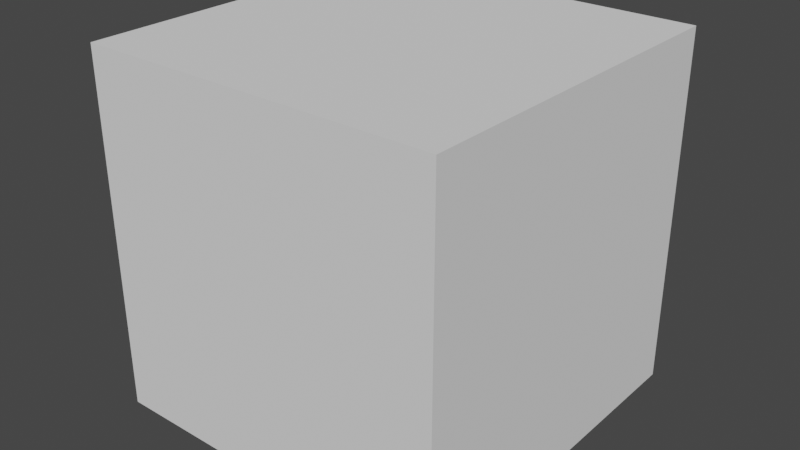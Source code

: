 # Source: poster.blend  (saved by Blender 3.6.11; exported with 4.5.12 LTS)
import bpy
from mathutils import Matrix  # noqa: F401  (used for matrix-valued properties, if any)

bpy.ops.wm.read_factory_settings(use_empty=True)
scene = bpy.context.scene
scene.name = 'Scene'

# ---- collections
col_collection = bpy.data.collections.new('Collection'); scene.collection.children.link(col_collection)

# ---- world
world_world = bpy.data.worlds.new('World'); scene.world = world_world
world_world.use_nodes = True; world_world.node_tree.nodes.clear()
_N = world_world.node_tree.nodes; _L = world_world.node_tree.links
n0 = _N.new('ShaderNodeOutputWorld'); n0.name = 'World Output'; n0.location = (300, 300)
n1 = _N.new('ShaderNodeBackground'); n1.name = 'Background'; n1.location = (10, 300)
n1.inputs[0].default_value = (0.05088, 0.05088, 0.05088, 1.0)
_L.new(n1.outputs[0], n0.inputs[0])
n0.is_active_output = True
world_world.color = (0.05088, 0.05088, 0.05088)
world_world.use_sun_shadow = False
world_world.sun_shadow_jitter_overblur = 0.0

# ---- meshes
me_cube = bpy.data.meshes.new('Cube')
me_cube.from_pydata([(-0.005354, -0.4362, -0.6), (-0.005354, -0.4362, 0.6), (-0.005354, 0.4362, -0.6), (-0.005354, 0.4362, 0.6), (0.005354, -0.4362, -0.6), (0.005354, -0.4362, 0.6), (0.005354, 0.4362, -0.6), (0.005354, 0.4362, 0.6), (-0.005354, -0.4362, -0.5429), (-0.005354, -0.4362, -0.4857), (-0.005354, -0.4362, -0.4286), (-0.005354, -0.4362, -0.3714), (-0.005354, -0.4362, -0.3143), (-0.005354, -0.4362, -0.2571), (-0.005354, -0.4362, -0.2), (-0.005354, -0.4362, -0.1429), (-0.005354, -0.4362, -0.08571), (-0.005354, -0.4362, -0.02857), (-0.005354, -0.4362, 0.02857), (-0.005354, -0.4362, 0.08571), (-0.005354, -0.4362, 0.1429), (-0.005354, -0.4362, 0.2), (-0.005354, -0.4362, 0.2571), (-0.005354, -0.4362, 0.3143), (-0.005354, -0.4362, 0.3714), (-0.005354, -0.4362, 0.4286), (-0.005354, -0.4362, 0.4857), (-0.005354, -0.4362, 0.5429), (-0.005354, 0.4362, 0.5429), (-0.005354, 0.4362, 0.4857), (-0.005354, 0.4362, 0.4286), (-0.005354, 0.4362, 0.3714), (-0.005354, 0.4362, 0.3143), (-0.005354, 0.4362, 0.2571), (-0.005354, 0.4362, 0.2), (-0.005354, 0.4362, 0.1429), (-0.005354, 0.4362, 0.08571), (-0.005354, 0.4362, 0.02857), (-0.005354, 0.4362, -0.02857), (-0.005354, 0.4362, -0.08571), (-0.005354, 0.4362, -0.1429), (-0.005354, 0.4362, -0.2), (-0.005354, 0.4362, -0.2571), (-0.005354, 0.4362, -0.3143), (-0.005354, 0.4362, -0.3714), (-0.005354, 0.4362, -0.4286), (-0.005354, 0.4362, -0.4857), (-0.005354, 0.4362, -0.5429), (0.005354, 0.4362, 0.5429), (0.005354, 0.4362, 0.4857), (0.005354, 0.4362, 0.4286), (0.005354, 0.4362, 0.3714), (0.005354, 0.4362, 0.3143), (0.005354, 0.4362, 0.2571), (0.005354, 0.4362, 0.2), (0.005354, 0.4362, 0.1429), (0.005354, 0.4362, 0.08571), (0.005354, 0.4362, 0.02857), (0.005354, 0.4362, -0.02857), (0.005354, 0.4362, -0.08571), (0.005354, 0.4362, -0.1429), (0.005354, 0.4362, -0.2), (0.005354, 0.4362, -0.2571), (0.005354, 0.4362, -0.3143), (0.005354, 0.4362, -0.3714), (0.005354, 0.4362, -0.4286), (0.005354, 0.4362, -0.4857), (0.005354, 0.4362, -0.5429), (0.005354, -0.4362, 0.5429), (0.005354, -0.4362, 0.4857), (0.005354, -0.4362, 0.4286), (0.005354, -0.4362, 0.3714), (0.005354, -0.4362, 0.3143), (0.005354, -0.4362, 0.2571), (0.005354, -0.4362, 0.2), (0.005354, -0.4362, 0.1429), (0.005354, -0.4362, 0.08571), (0.005354, -0.4362, 0.02857), (0.005354, -0.4362, -0.02857), (0.005354, -0.4362, -0.08571), (0.005354, -0.4362, -0.1429), (0.005354, -0.4362, -0.2), (0.005354, -0.4362, -0.2571), (0.005354, -0.4362, -0.3143), (0.005354, -0.4362, -0.3714), (0.005354, -0.4362, -0.4286), (0.005354, -0.4362, -0.4857), (0.005354, -0.4362, -0.5429), (-0.005354, 0.3569, -0.6), (-0.005354, 0.2776, -0.6), (-0.005354, 0.1983, -0.6), (-0.005354, 0.119, -0.6), (-0.005354, 0.03965, -0.6), (-0.005354, -0.03965, -0.6), (-0.005354, -0.119, -0.6), (-0.005354, -0.1983, -0.6), (-0.005354, -0.2776, -0.6), (-0.005354, -0.3569, -0.6), (-0.005354, -0.3569, 0.6), (-0.005354, -0.2776, 0.6), (-0.005354, -0.1983, 0.6), (-0.005354, -0.119, 0.6), (-0.005354, -0.03965, 0.6), (-0.005354, 0.03965, 0.6), (-0.005354, 0.119, 0.6), (-0.005354, 0.1983, 0.6), (-0.005354, 0.2776, 0.6), (-0.005354, 0.3569, 0.6), (0.005354, -0.3569, -0.6), (0.005354, -0.2776, -0.6), (0.005354, -0.1983, -0.6), (0.005354, -0.119, -0.6), (0.005354, -0.03965, -0.6), (0.005354, 0.03965, -0.6), (0.005354, 0.119, -0.6), (0.005354, 0.1983, -0.6), (0.005354, 0.2776, -0.6), (0.005354, 0.3569, -0.6), (0.005354, 0.3569, 0.6), (0.005354, 0.2776, 0.6), (0.005354, 0.1983, 0.6), (0.005354, 0.119, 0.6), (0.005354, 0.03965, 0.6), (0.005354, -0.03965, 0.6), (0.005354, -0.119, 0.6), (0.005354, -0.1983, 0.6), (0.005354, -0.2776, 0.6), (0.005354, -0.3569, 0.6), (0.005354, 0.3569, -0.5429), (0.005354, 0.2776, -0.5429), (0.005354, 0.1983, -0.5429), (0.005354, 0.119, -0.5429), (0.005354, 0.03965, -0.5429), (0.005354, -0.03965, -0.5429), (0.005354, -0.119, -0.5429), (0.005354, -0.1983, -0.5429), (0.005354, -0.2776, -0.5429), (0.005354, -0.3569, -0.5429), (0.005354, 0.3569, -0.4857), (0.005354, 0.2776, -0.4857), (0.005354, 0.1983, -0.4857), (0.005354, 0.119, -0.4857), (0.005354, 0.03965, -0.4857), (0.005354, -0.03965, -0.4857), (0.005354, -0.119, -0.4857), (0.005354, -0.1983, -0.4857), (0.005354, -0.2776, -0.4857), (0.005354, -0.3569, -0.4857), (0.005354, 0.3569, -0.4286), (0.005354, 0.2776, -0.4286), (0.005354, 0.1983, -0.4286), (0.005354, 0.119, -0.4286), (0.005354, 0.03965, -0.4286), (0.005354, -0.03965, -0.4286), (0.005354, -0.119, -0.4286), (0.005354, -0.1983, -0.4286), (0.005354, -0.2776, -0.4286), (0.005354, -0.3569, -0.4286), (0.005354, 0.3569, -0.3714), (0.005354, 0.2776, -0.3714), (0.005354, 0.1983, -0.3714), (0.005354, 0.119, -0.3714), (0.005354, 0.03965, -0.3714), (0.005354, -0.03965, -0.3714), (0.005354, -0.119, -0.3714), (0.005354, -0.1983, -0.3714), (0.005354, -0.2776, -0.3714), (0.005354, -0.3569, -0.3714), (0.005354, 0.3569, -0.3143), (0.005354, 0.2776, -0.3143), (0.005354, 0.1983, -0.3143), (0.005354, 0.119, -0.3143), (0.005354, 0.03965, -0.3143), (0.005354, -0.03965, -0.3143), (0.005354, -0.119, -0.3143), (0.005354, -0.1983, -0.3143), (0.005354, -0.2776, -0.3143), (0.005354, -0.3569, -0.3143), (0.005354, 0.3569, -0.2571), (0.005354, 0.2776, -0.2571), (0.005354, 0.1983, -0.2571), (0.005354, 0.119, -0.2571), (0.005354, 0.03965, -0.2571), (0.005354, -0.03965, -0.2571), (0.005354, -0.119, -0.2571), (0.005354, -0.1983, -0.2571), (0.005354, -0.2776, -0.2571), (0.005354, -0.3569, -0.2571), (0.005354, 0.3569, -0.2), (0.005354, 0.2776, -0.2), (0.005354, 0.1983, -0.2), (0.005354, 0.119, -0.2), (0.005354, 0.03965, -0.2), (0.005354, -0.03965, -0.2), (0.005354, -0.119, -0.2), (0.005354, -0.1983, -0.2), (0.005354, -0.2776, -0.2), (0.005354, -0.3569, -0.2), (0.005354, 0.3569, -0.1429), (0.005354, 0.2776, -0.1429), (0.005354, 0.1983, -0.1429), (0.005354, 0.119, -0.1429), (0.005354, 0.03965, -0.1429), (0.005354, -0.03965, -0.1429), (0.005354, -0.119, -0.1429), (0.005354, -0.1983, -0.1429), (0.005354, -0.2776, -0.1429), (0.005354, -0.3569, -0.1429), (0.005354, 0.3569, -0.08571), (0.005354, 0.2776, -0.08571), (0.005354, 0.1983, -0.08571), (0.005354, 0.119, -0.08571), (0.005354, 0.03965, -0.08571), (0.005354, -0.03965, -0.08571), (0.005354, -0.119, -0.08571), (0.005354, -0.1983, -0.08571), (0.005354, -0.2776, -0.08571), (0.005354, -0.3569, -0.08571), (0.005354, 0.3569, -0.02857), (0.005354, 0.2776, -0.02857), (0.005354, 0.1983, -0.02857), (0.005354, 0.119, -0.02857), (0.005354, 0.03965, -0.02857), (0.005354, -0.03965, -0.02857), (0.005354, -0.119, -0.02857), (0.005354, -0.1983, -0.02857), (0.005354, -0.2776, -0.02857), (0.005354, -0.3569, -0.02857), (0.005354, 0.3569, 0.02857), (0.005354, 0.2776, 0.02857), (0.005354, 0.1983, 0.02857), (0.005354, 0.119, 0.02857), (0.005354, 0.03965, 0.02857), (0.005354, -0.03965, 0.02857), (0.005354, -0.119, 0.02857), (0.005354, -0.1983, 0.02857), (0.005354, -0.2776, 0.02857), (0.005354, -0.3569, 0.02857), (0.005354, 0.3569, 0.08571), (0.005354, 0.2776, 0.08571), (0.005354, 0.1983, 0.08571), (0.005354, 0.119, 0.08571), (0.005354, 0.03965, 0.08571), (0.005354, -0.03965, 0.08571), (0.005354, -0.119, 0.08571), (0.005354, -0.1983, 0.08571), (0.005354, -0.2776, 0.08571), (0.005354, -0.3569, 0.08571), (0.005354, 0.3569, 0.1429), (0.005354, 0.2776, 0.1429), (0.005354, 0.1983, 0.1429), (0.005354, 0.119, 0.1429), (0.005354, 0.03965, 0.1429), (0.005354, -0.03965, 0.1429), (0.005354, -0.119, 0.1429), (0.005354, -0.1983, 0.1429), (0.005354, -0.2776, 0.1429), (0.005354, -0.3569, 0.1429), (0.005354, 0.3569, 0.2), (0.005354, 0.2776, 0.2), (0.005354, 0.1983, 0.2), (0.005354, 0.119, 0.2), (0.005354, 0.03965, 0.2), (0.005354, -0.03965, 0.2), (0.005354, -0.119, 0.2), (0.005354, -0.1983, 0.2), (0.005354, -0.2776, 0.2), (0.005354, -0.3569, 0.2), (0.005354, 0.3569, 0.2571), (0.005354, 0.2776, 0.2571), (0.005354, 0.1983, 0.2571), (0.005354, 0.119, 0.2571), (0.005354, 0.03965, 0.2571), (0.005354, -0.03965, 0.2571), (0.005354, -0.119, 0.2571), (0.005354, -0.1983, 0.2571), (0.005354, -0.2776, 0.2571), (0.005354, -0.3569, 0.2571), (0.005354, 0.3569, 0.3143), (0.005354, 0.2776, 0.3143), (0.005354, 0.1983, 0.3143), (0.005354, 0.119, 0.3143), (0.005354, 0.03965, 0.3143), (0.005354, -0.03965, 0.3143), (0.005354, -0.119, 0.3143), (0.005354, -0.1983, 0.3143), (0.005354, -0.2776, 0.3143), (0.005354, -0.3569, 0.3143), (0.005354, 0.3569, 0.3714), (0.005354, 0.2776, 0.3714), (0.005354, 0.1983, 0.3714), (0.005354, 0.119, 0.3714), (0.005354, 0.03965, 0.3714), (0.005354, -0.03965, 0.3714), (0.005354, -0.119, 0.3714), (0.005354, -0.1983, 0.3714), (0.005354, -0.2776, 0.3714), (0.005354, -0.3569, 0.3714), (0.005354, 0.3569, 0.4286), (0.005354, 0.2776, 0.4286), (0.005354, 0.1983, 0.4286), (0.005354, 0.119, 0.4286), (0.005354, 0.03965, 0.4286), (0.005354, -0.03965, 0.4286), (0.005354, -0.119, 0.4286), (0.005354, -0.1983, 0.4286), (0.005354, -0.2776, 0.4286), (0.005354, -0.3569, 0.4286), (0.005354, 0.3569, 0.4857), (0.005354, 0.2776, 0.4857), (0.005354, 0.1983, 0.4857), (0.005354, 0.119, 0.4857), (0.005354, 0.03965, 0.4857), (0.005354, -0.03965, 0.4857), (0.005354, -0.119, 0.4857), (0.005354, -0.1983, 0.4857), (0.005354, -0.2776, 0.4857), (0.005354, -0.3569, 0.4857), (0.005354, 0.3569, 0.5429), (0.005354, 0.2776, 0.5429), (0.005354, 0.1983, 0.5429), (0.005354, 0.119, 0.5429), (0.005354, 0.03965, 0.5429), (0.005354, -0.03965, 0.5429), (0.005354, -0.119, 0.5429), (0.005354, -0.1983, 0.5429), (0.005354, -0.2776, 0.5429), (0.005354, -0.3569, 0.5429), (-0.005354, -0.3569, -0.5429), (-0.005354, -0.2776, -0.5429), (-0.005354, -0.1983, -0.5429), (-0.005354, -0.119, -0.5429), (-0.005354, -0.03965, -0.5429), (-0.005354, 0.03965, -0.5429), (-0.005354, 0.119, -0.5429), (-0.005354, 0.1983, -0.5429), (-0.005354, 0.2776, -0.5429), (-0.005354, 0.3569, -0.5429), (-0.005354, -0.3569, -0.4857), (-0.005354, -0.2776, -0.4857), (-0.005354, -0.1983, -0.4857), (-0.005354, -0.119, -0.4857), (-0.005354, -0.03965, -0.4857), (-0.005354, 0.03965, -0.4857), (-0.005354, 0.119, -0.4857), (-0.005354, 0.1983, -0.4857), (-0.005354, 0.2776, -0.4857), (-0.005354, 0.3569, -0.4857), (-0.005354, -0.3569, -0.4286), (-0.005354, -0.2776, -0.4286), (-0.005354, -0.1983, -0.4286), (-0.005354, -0.119, -0.4286), (-0.005354, -0.03965, -0.4286), (-0.005354, 0.03965, -0.4286), (-0.005354, 0.119, -0.4286), (-0.005354, 0.1983, -0.4286), (-0.005354, 0.2776, -0.4286), (-0.005354, 0.3569, -0.4286), (-0.005354, -0.3569, -0.3714), (-0.005354, -0.2776, -0.3714), (-0.005354, -0.1983, -0.3714), (-0.005354, -0.119, -0.3714), (-0.005354, -0.03965, -0.3714), (-0.005354, 0.03965, -0.3714), (-0.005354, 0.119, -0.3714), (-0.005354, 0.1983, -0.3714), (-0.005354, 0.2776, -0.3714), (-0.005354, 0.3569, -0.3714), (-0.005354, -0.3569, -0.3143), (-0.005354, -0.2776, -0.3143), (-0.005354, -0.1983, -0.3143), (-0.005354, -0.119, -0.3143), (-0.005354, -0.03965, -0.3143), (-0.005354, 0.03965, -0.3143), (-0.005354, 0.119, -0.3143), (-0.005354, 0.1983, -0.3143), (-0.005354, 0.2776, -0.3143), (-0.005354, 0.3569, -0.3143), (-0.005354, -0.3569, -0.2571), (-0.005354, -0.2776, -0.2571), (-0.005354, -0.1983, -0.2571), (-0.005354, -0.119, -0.2571), (-0.005354, -0.03965, -0.2571), (-0.005354, 0.03965, -0.2571), (-0.005354, 0.119, -0.2571), (-0.005354, 0.1983, -0.2571), (-0.005354, 0.2776, -0.2571), (-0.005354, 0.3569, -0.2571), (-0.005354, -0.3569, -0.2), (-0.005354, -0.2776, -0.2), (-0.005354, -0.1983, -0.2), (-0.005354, -0.119, -0.2), (-0.005354, -0.03965, -0.2), (-0.005354, 0.03965, -0.2), (-0.005354, 0.119, -0.2), (-0.005354, 0.1983, -0.2), (-0.005354, 0.2776, -0.2), (-0.005354, 0.3569, -0.2), (-0.005354, -0.3569, -0.1429), (-0.005354, -0.2776, -0.1429), (-0.005354, -0.1983, -0.1429), (-0.005354, -0.119, -0.1429), (-0.005354, -0.03965, -0.1429), (-0.005354, 0.03965, -0.1429), (-0.005354, 0.119, -0.1429), (-0.005354, 0.1983, -0.1429), (-0.005354, 0.2776, -0.1429), (-0.005354, 0.3569, -0.1429), (-0.005354, -0.3569, -0.08571), (-0.005354, -0.2776, -0.08571), (-0.005354, -0.1983, -0.08571), (-0.005354, -0.119, -0.08571), (-0.005354, -0.03965, -0.08571), (-0.005354, 0.03965, -0.08571), (-0.005354, 0.119, -0.08571), (-0.005354, 0.1983, -0.08571), (-0.005354, 0.2776, -0.08571), (-0.005354, 0.3569, -0.08571), (-0.005354, -0.3569, -0.02857), (-0.005354, -0.2776, -0.02857), (-0.005354, -0.1983, -0.02857), (-0.005354, -0.119, -0.02857), (-0.005354, -0.03965, -0.02857), (-0.005354, 0.03965, -0.02857), (-0.005354, 0.119, -0.02857), (-0.005354, 0.1983, -0.02857), (-0.005354, 0.2776, -0.02857), (-0.005354, 0.3569, -0.02857), (-0.005354, -0.3569, 0.02857), (-0.005354, -0.2776, 0.02857), (-0.005354, -0.1983, 0.02857), (-0.005354, -0.119, 0.02857), (-0.005354, -0.03965, 0.02857), (-0.005354, 0.03965, 0.02857), (-0.005354, 0.119, 0.02857), (-0.005354, 0.1983, 0.02857), (-0.005354, 0.2776, 0.02857), (-0.005354, 0.3569, 0.02857), (-0.005354, -0.3569, 0.08571), (-0.005354, -0.2776, 0.08571), (-0.005354, -0.1983, 0.08571), (-0.005354, -0.119, 0.08571), (-0.005354, -0.03965, 0.08571), (-0.005354, 0.03965, 0.08571), (-0.005354, 0.119, 0.08571), (-0.005354, 0.1983, 0.08571), (-0.005354, 0.2776, 0.08571), (-0.005354, 0.3569, 0.08571), (-0.005354, -0.3569, 0.1429), (-0.005354, -0.2776, 0.1429), (-0.005354, -0.1983, 0.1429), (-0.005354, -0.119, 0.1429), (-0.005354, -0.03965, 0.1429), (-0.005354, 0.03965, 0.1429), (-0.005354, 0.119, 0.1429), (-0.005354, 0.1983, 0.1429), (-0.005354, 0.2776, 0.1429), (-0.005354, 0.3569, 0.1429), (-0.005354, -0.3569, 0.2), (-0.005354, -0.2776, 0.2), (-0.005354, -0.1983, 0.2), (-0.005354, -0.119, 0.2), (-0.005354, -0.03965, 0.2), (-0.005354, 0.03965, 0.2), (-0.005354, 0.119, 0.2), (-0.005354, 0.1983, 0.2), (-0.005354, 0.2776, 0.2), (-0.005354, 0.3569, 0.2), (-0.005354, -0.3569, 0.2571), (-0.005354, -0.2776, 0.2571), (-0.005354, -0.1983, 0.2571), (-0.005354, -0.119, 0.2571), (-0.005354, -0.03965, 0.2571), (-0.005354, 0.03965, 0.2571), (-0.005354, 0.119, 0.2571), (-0.005354, 0.1983, 0.2571), (-0.005354, 0.2776, 0.2571), (-0.005354, 0.3569, 0.2571), (-0.005354, -0.3569, 0.3143), (-0.005354, -0.2776, 0.3143), (-0.005354, -0.1983, 0.3143), (-0.005354, -0.119, 0.3143), (-0.005354, -0.03965, 0.3143), (-0.005354, 0.03965, 0.3143), (-0.005354, 0.119, 0.3143), (-0.005354, 0.1983, 0.3143), (-0.005354, 0.2776, 0.3143), (-0.005354, 0.3569, 0.3143), (-0.005354, -0.3569, 0.3714), (-0.005354, -0.2776, 0.3714), (-0.005354, -0.1983, 0.3714), (-0.005354, -0.119, 0.3714), (-0.005354, -0.03965, 0.3714), (-0.005354, 0.03965, 0.3714), (-0.005354, 0.119, 0.3714), (-0.005354, 0.1983, 0.3714), (-0.005354, 0.2776, 0.3714), (-0.005354, 0.3569, 0.3714), (-0.005354, -0.3569, 0.4286), (-0.005354, -0.2776, 0.4286), (-0.005354, -0.1983, 0.4286), (-0.005354, -0.119, 0.4286), (-0.005354, -0.03965, 0.4286), (-0.005354, 0.03965, 0.4286), (-0.005354, 0.119, 0.4286), (-0.005354, 0.1983, 0.4286), (-0.005354, 0.2776, 0.4286), (-0.005354, 0.3569, 0.4286), (-0.005354, -0.3569, 0.4857), (-0.005354, -0.2776, 0.4857), (-0.005354, -0.1983, 0.4857), (-0.005354, -0.119, 0.4857), (-0.005354, -0.03965, 0.4857), (-0.005354, 0.03965, 0.4857), (-0.005354, 0.119, 0.4857), (-0.005354, 0.1983, 0.4857), (-0.005354, 0.2776, 0.4857), (-0.005354, 0.3569, 0.4857), (-0.005354, -0.3569, 0.5429), (-0.005354, -0.2776, 0.5429), (-0.005354, -0.1983, 0.5429), (-0.005354, -0.119, 0.5429), (-0.005354, -0.03965, 0.5429), (-0.005354, 0.03965, 0.5429), (-0.005354, 0.119, 0.5429), (-0.005354, 0.1983, 0.5429), (-0.005354, 0.2776, 0.5429), (-0.005354, 0.3569, 0.5429)], [], [(527, 107, 3, 28), (28, 3, 7, 48), (327, 127, 5, 68), (68, 5, 1, 27), (97, 108, 4, 0), (127, 98, 1, 5), (4, 87, 8, 0), (87, 86, 9, 8), (86, 85, 10, 9), (85, 84, 11, 10), (84, 83, 12, 11), (83, 82, 13, 12), (82, 81, 14, 13), (81, 80, 15, 14), (80, 79, 16, 15), (79, 78, 17, 16), (78, 77, 18, 17), (77, 76, 19, 18), (76, 75, 20, 19), (75, 74, 21, 20), (74, 73, 22, 21), (73, 72, 23, 22), (72, 71, 24, 23), (71, 70, 25, 24), (70, 69, 26, 25), (69, 68, 27, 26), (108, 137, 87, 4), (137, 147, 86, 87), (147, 157, 85, 86), (157, 167, 84, 85), (167, 177, 83, 84), (177, 187, 82, 83), (187, 197, 81, 82), (197, 207, 80, 81), (207, 217, 79, 80), (217, 227, 78, 79), (227, 237, 77, 78), (237, 247, 76, 77), (247, 257, 75, 76), (257, 267, 74, 75), (267, 277, 73, 74), (277, 287, 72, 73), (287, 297, 71, 72), (297, 307, 70, 71), (307, 317, 69, 70), (317, 327, 68, 69), (2, 47, 67, 6), (47, 46, 66, 67), (46, 45, 65, 66), (45, 44, 64, 65), (44, 43, 63, 64), (43, 42, 62, 63), (42, 41, 61, 62), (41, 40, 60, 61), (40, 39, 59, 60), (39, 38, 58, 59), (38, 37, 57, 58), (37, 36, 56, 57), (36, 35, 55, 56), (35, 34, 54, 55), (34, 33, 53, 54), (33, 32, 52, 53), (32, 31, 51, 52), (31, 30, 50, 51), (30, 29, 49, 50), (29, 28, 48, 49), (88, 337, 47, 2), (337, 347, 46, 47), (347, 357, 45, 46), (357, 367, 44, 45), (367, 377, 43, 44), (377, 387, 42, 43), (387, 397, 41, 42), (397, 407, 40, 41), (407, 417, 39, 40), (417, 427, 38, 39), (427, 437, 37, 38), (437, 447, 36, 37), (447, 457, 35, 36), (457, 467, 34, 35), (467, 477, 33, 34), (477, 487, 32, 33), (487, 497, 31, 32), (497, 507, 30, 31), (507, 517, 29, 30), (517, 527, 28, 29), (26, 27, 518, 508), (508, 518, 519, 509), (509, 519, 520, 510), (510, 520, 521, 511), (511, 521, 522, 512), (512, 522, 523, 513), (513, 523, 524, 514), (514, 524, 525, 515), (515, 525, 526, 516), (516, 526, 527, 517), (25, 26, 508, 498), (498, 508, 509, 499), (499, 509, 510, 500), (500, 510, 511, 501), (501, 511, 512, 502), (502, 512, 513, 503), (503, 513, 514, 504), (504, 514, 515, 505), (505, 515, 516, 506), (506, 516, 517, 507), (24, 25, 498, 488), (488, 498, 499, 489), (489, 499, 500, 490), (490, 500, 501, 491), (491, 501, 502, 492), (492, 502, 503, 493), (493, 503, 504, 494), (494, 504, 505, 495), (495, 505, 506, 496), (496, 506, 507, 497), (23, 24, 488, 478), (478, 488, 489, 479), (479, 489, 490, 480), (480, 490, 491, 481), (481, 491, 492, 482), (482, 492, 493, 483), (483, 493, 494, 484), (484, 494, 495, 485), (485, 495, 496, 486), (486, 496, 497, 487), (22, 23, 478, 468), (468, 478, 479, 469), (469, 479, 480, 470), (470, 480, 481, 471), (471, 481, 482, 472), (472, 482, 483, 473), (473, 483, 484, 474), (474, 484, 485, 475), (475, 485, 486, 476), (476, 486, 487, 477), (21, 22, 468, 458), (458, 468, 469, 459), (459, 469, 470, 460), (460, 470, 471, 461), (461, 471, 472, 462), (462, 472, 473, 463), (463, 473, 474, 464), (464, 474, 475, 465), (465, 475, 476, 466), (466, 476, 477, 467), (20, 21, 458, 448), (448, 458, 459, 449), (449, 459, 460, 450), (450, 460, 461, 451), (451, 461, 462, 452), (452, 462, 463, 453), (453, 463, 464, 454), (454, 464, 465, 455), (455, 465, 466, 456), (456, 466, 467, 457), (19, 20, 448, 438), (438, 448, 449, 439), (439, 449, 450, 440), (440, 450, 451, 441), (441, 451, 452, 442), (442, 452, 453, 443), (443, 453, 454, 444), (444, 454, 455, 445), (445, 455, 456, 446), (446, 456, 457, 447), (18, 19, 438, 428), (428, 438, 439, 429), (429, 439, 440, 430), (430, 440, 441, 431), (431, 441, 442, 432), (432, 442, 443, 433), (433, 443, 444, 434), (434, 444, 445, 435), (435, 445, 446, 436), (436, 446, 447, 437), (17, 18, 428, 418), (418, 428, 429, 419), (419, 429, 430, 420), (420, 430, 431, 421), (421, 431, 432, 422), (422, 432, 433, 423), (423, 433, 434, 424), (424, 434, 435, 425), (425, 435, 436, 426), (426, 436, 437, 427), (16, 17, 418, 408), (408, 418, 419, 409), (409, 419, 420, 410), (410, 420, 421, 411), (411, 421, 422, 412), (412, 422, 423, 413), (413, 423, 424, 414), (414, 424, 425, 415), (415, 425, 426, 416), (416, 426, 427, 417), (15, 16, 408, 398), (398, 408, 409, 399), (399, 409, 410, 400), (400, 410, 411, 401), (401, 411, 412, 402), (402, 412, 413, 403), (403, 413, 414, 404), (404, 414, 415, 405), (405, 415, 416, 406), (406, 416, 417, 407), (14, 15, 398, 388), (388, 398, 399, 389), (389, 399, 400, 390), (390, 400, 401, 391), (391, 401, 402, 392), (392, 402, 403, 393), (393, 403, 404, 394), (394, 404, 405, 395), (395, 405, 406, 396), (396, 406, 407, 397), (13, 14, 388, 378), (378, 388, 389, 379), (379, 389, 390, 380), (380, 390, 391, 381), (381, 391, 392, 382), (382, 392, 393, 383), (383, 393, 394, 384), (384, 394, 395, 385), (385, 395, 396, 386), (386, 396, 397, 387), (12, 13, 378, 368), (368, 378, 379, 369), (369, 379, 380, 370), (370, 380, 381, 371), (371, 381, 382, 372), (372, 382, 383, 373), (373, 383, 384, 374), (374, 384, 385, 375), (375, 385, 386, 376), (376, 386, 387, 377), (11, 12, 368, 358), (358, 368, 369, 359), (359, 369, 370, 360), (360, 370, 371, 361), (361, 371, 372, 362), (362, 372, 373, 363), (363, 373, 374, 364), (364, 374, 375, 365), (365, 375, 376, 366), (366, 376, 377, 367), (10, 11, 358, 348), (348, 358, 359, 349), (349, 359, 360, 350), (350, 360, 361, 351), (351, 361, 362, 352), (352, 362, 363, 353), (353, 363, 364, 354), (354, 364, 365, 355), (355, 365, 366, 356), (356, 366, 367, 357), (9, 10, 348, 338), (338, 348, 349, 339), (339, 349, 350, 340), (340, 350, 351, 341), (341, 351, 352, 342), (342, 352, 353, 343), (343, 353, 354, 344), (344, 354, 355, 345), (345, 355, 356, 346), (346, 356, 357, 347), (8, 9, 338, 328), (328, 338, 339, 329), (329, 339, 340, 330), (330, 340, 341, 331), (331, 341, 342, 332), (332, 342, 343, 333), (333, 343, 344, 334), (334, 344, 345, 335), (335, 345, 346, 336), (336, 346, 347, 337), (0, 8, 328, 97), (97, 328, 329, 96), (96, 329, 330, 95), (95, 330, 331, 94), (94, 331, 332, 93), (93, 332, 333, 92), (92, 333, 334, 91), (91, 334, 335, 90), (90, 335, 336, 89), (89, 336, 337, 88), (49, 48, 318, 308), (308, 318, 319, 309), (309, 319, 320, 310), (310, 320, 321, 311), (311, 321, 322, 312), (312, 322, 323, 313), (313, 323, 324, 314), (314, 324, 325, 315), (315, 325, 326, 316), (316, 326, 327, 317), (50, 49, 308, 298), (298, 308, 309, 299), (299, 309, 310, 300), (300, 310, 311, 301), (301, 311, 312, 302), (302, 312, 313, 303), (303, 313, 314, 304), (304, 314, 315, 305), (305, 315, 316, 306), (306, 316, 317, 307), (51, 50, 298, 288), (288, 298, 299, 289), (289, 299, 300, 290), (290, 300, 301, 291), (291, 301, 302, 292), (292, 302, 303, 293), (293, 303, 304, 294), (294, 304, 305, 295), (295, 305, 306, 296), (296, 306, 307, 297), (52, 51, 288, 278), (278, 288, 289, 279), (279, 289, 290, 280), (280, 290, 291, 281), (281, 291, 292, 282), (282, 292, 293, 283), (283, 293, 294, 284), (284, 294, 295, 285), (285, 295, 296, 286), (286, 296, 297, 287), (53, 52, 278, 268), (268, 278, 279, 269), (269, 279, 280, 270), (270, 280, 281, 271), (271, 281, 282, 272), (272, 282, 283, 273), (273, 283, 284, 274), (274, 284, 285, 275), (275, 285, 286, 276), (276, 286, 287, 277), (54, 53, 268, 258), (258, 268, 269, 259), (259, 269, 270, 260), (260, 270, 271, 261), (261, 271, 272, 262), (262, 272, 273, 263), (263, 273, 274, 264), (264, 274, 275, 265), (265, 275, 276, 266), (266, 276, 277, 267), (55, 54, 258, 248), (248, 258, 259, 249), (249, 259, 260, 250), (250, 260, 261, 251), (251, 261, 262, 252), (252, 262, 263, 253), (253, 263, 264, 254), (254, 264, 265, 255), (255, 265, 266, 256), (256, 266, 267, 257), (56, 55, 248, 238), (238, 248, 249, 239), (239, 249, 250, 240), (240, 250, 251, 241), (241, 251, 252, 242), (242, 252, 253, 243), (243, 253, 254, 244), (244, 254, 255, 245), (245, 255, 256, 246), (246, 256, 257, 247), (57, 56, 238, 228), (228, 238, 239, 229), (229, 239, 240, 230), (230, 240, 241, 231), (231, 241, 242, 232), (232, 242, 243, 233), (233, 243, 244, 234), (234, 244, 245, 235), (235, 245, 246, 236), (236, 246, 247, 237), (58, 57, 228, 218), (218, 228, 229, 219), (219, 229, 230, 220), (220, 230, 231, 221), (221, 231, 232, 222), (222, 232, 233, 223), (223, 233, 234, 224), (224, 234, 235, 225), (225, 235, 236, 226), (226, 236, 237, 227), (59, 58, 218, 208), (208, 218, 219, 209), (209, 219, 220, 210), (210, 220, 221, 211), (211, 221, 222, 212), (212, 222, 223, 213), (213, 223, 224, 214), (214, 224, 225, 215), (215, 225, 226, 216), (216, 226, 227, 217), (60, 59, 208, 198), (198, 208, 209, 199), (199, 209, 210, 200), (200, 210, 211, 201), (201, 211, 212, 202), (202, 212, 213, 203), (203, 213, 214, 204), (204, 214, 215, 205), (205, 215, 216, 206), (206, 216, 217, 207), (61, 60, 198, 188), (188, 198, 199, 189), (189, 199, 200, 190), (190, 200, 201, 191), (191, 201, 202, 192), (192, 202, 203, 193), (193, 203, 204, 194), (194, 204, 205, 195), (195, 205, 206, 196), (196, 206, 207, 197), (62, 61, 188, 178), (178, 188, 189, 179), (179, 189, 190, 180), (180, 190, 191, 181), (181, 191, 192, 182), (182, 192, 193, 183), (183, 193, 194, 184), (184, 194, 195, 185), (185, 195, 196, 186), (186, 196, 197, 187), (63, 62, 178, 168), (168, 178, 179, 169), (169, 179, 180, 170), (170, 180, 181, 171), (171, 181, 182, 172), (172, 182, 183, 173), (173, 183, 184, 174), (174, 184, 185, 175), (175, 185, 186, 176), (176, 186, 187, 177), (64, 63, 168, 158), (158, 168, 169, 159), (159, 169, 170, 160), (160, 170, 171, 161), (161, 171, 172, 162), (162, 172, 173, 163), (163, 173, 174, 164), (164, 174, 175, 165), (165, 175, 176, 166), (166, 176, 177, 167), (65, 64, 158, 148), (148, 158, 159, 149), (149, 159, 160, 150), (150, 160, 161, 151), (151, 161, 162, 152), (152, 162, 163, 153), (153, 163, 164, 154), (154, 164, 165, 155), (155, 165, 166, 156), (156, 166, 167, 157), (66, 65, 148, 138), (138, 148, 149, 139), (139, 149, 150, 140), (140, 150, 151, 141), (141, 151, 152, 142), (142, 152, 153, 143), (143, 153, 154, 144), (144, 154, 155, 145), (145, 155, 156, 146), (146, 156, 157, 147), (67, 66, 138, 128), (128, 138, 139, 129), (129, 139, 140, 130), (130, 140, 141, 131), (131, 141, 142, 132), (132, 142, 143, 133), (133, 143, 144, 134), (134, 144, 145, 135), (135, 145, 146, 136), (136, 146, 147, 137), (6, 67, 128, 117), (117, 128, 129, 116), (116, 129, 130, 115), (115, 130, 131, 114), (114, 131, 132, 113), (113, 132, 133, 112), (112, 133, 134, 111), (111, 134, 135, 110), (110, 135, 136, 109), (109, 136, 137, 108), (7, 3, 107, 118), (118, 107, 106, 119), (119, 106, 105, 120), (120, 105, 104, 121), (121, 104, 103, 122), (122, 103, 102, 123), (123, 102, 101, 124), (124, 101, 100, 125), (125, 100, 99, 126), (126, 99, 98, 127), (2, 6, 117, 88), (88, 117, 116, 89), (89, 116, 115, 90), (90, 115, 114, 91), (91, 114, 113, 92), (92, 113, 112, 93), (93, 112, 111, 94), (94, 111, 110, 95), (95, 110, 109, 96), (96, 109, 108, 97), (48, 7, 118, 318), (318, 118, 119, 319), (319, 119, 120, 320), (320, 120, 121, 321), (321, 121, 122, 322), (322, 122, 123, 323), (323, 123, 124, 324), (324, 124, 125, 325), (325, 125, 126, 326), (326, 126, 127, 327), (27, 1, 98, 518), (518, 98, 99, 519), (519, 99, 100, 520), (520, 100, 101, 521), (521, 101, 102, 522), (522, 102, 103, 523), (523, 103, 104, 524), (524, 104, 105, 525), (525, 105, 106, 526), (526, 106, 107, 527)])
me_cube.polygons.foreach_set('use_smooth', [True] * 526)
_uv = me_cube.uv_layers.new(name='UVMap')
_uv.uv.foreach_set('vector', [0.9817, 0.96, 0.9817, 1.008, 0.9802, 1.008, 0.9802, 0.9601, 0.01958, 0.9642, 0.01962, 1.012, 0.0136, 1.012, 0.01355, 0.9642, 0.1025, 0.9501, 0.1026, 0.9975, 0.01266, 0.9976, 0.01257, 0.9502, 0.01355, 0.9642, 0.0136, 1.012, 0.007569, 1.012, 0.007526, 0.9642, 0.001483, 0.9456, 0.007509, 0.9456, 0.007569, 1.012, 0.001543, 1.012, 0.0008256, 0.2119, 0.006852, 0.2119, 0.006912, 0.2786, 0.0008854, 0.2786, 0.01269, 0.002951, 0.01273, 0.05101, 0.006708, 0.05102, 0.006665, 0.002963, 0.01273, 0.05101, 0.01278, 0.09908, 0.006751, 0.09909, 0.006708, 0.05102, 0.01278, 0.09908, 0.01282, 0.1471, 0.006794, 0.1471, 0.006751, 0.09909, 0.01282, 0.1471, 0.01286, 0.1952, 0.006837, 0.1952, 0.006794, 0.1471, 0.01286, 0.1952, 0.01291, 0.2433, 0.00688, 0.2433, 0.006837, 0.1952, 0.01291, 0.2433, 0.01295, 0.2913, 0.006923, 0.2913, 0.00688, 0.2433, 0.01295, 0.2913, 0.01299, 0.3394, 0.006966, 0.3394, 0.006923, 0.2913, 0.01299, 0.3394, 0.01304, 0.3874, 0.007009, 0.3875, 0.006966, 0.3394, 0.01304, 0.3874, 0.01308, 0.4355, 0.007052, 0.4355, 0.007009, 0.3875, 0.01308, 0.4355, 0.01312, 0.4836, 0.007095, 0.4836, 0.007052, 0.4355, 0.01312, 0.4836, 0.01316, 0.5316, 0.007138, 0.5316, 0.007095, 0.4836, 0.01316, 0.5316, 0.01321, 0.5797, 0.007182, 0.5797, 0.007138, 0.5316, 0.01321, 0.5797, 0.01325, 0.6278, 0.007225, 0.6278, 0.007182, 0.5797, 0.01325, 0.6278, 0.01329, 0.6758, 0.007268, 0.6758, 0.007225, 0.6278, 0.01329, 0.6758, 0.01334, 0.7239, 0.007311, 0.7239, 0.007268, 0.6758, 0.01334, 0.7239, 0.01338, 0.7719, 0.007354, 0.772, 0.007311, 0.7239, 0.01338, 0.7719, 0.01342, 0.82, 0.007397, 0.82, 0.007354, 0.772, 0.01342, 0.82, 0.01347, 0.8681, 0.00744, 0.8681, 0.007397, 0.82, 0.01347, 0.8681, 0.01351, 0.9161, 0.007483, 0.9161, 0.00744, 0.8681, 0.01351, 0.9161, 0.01355, 0.9642, 0.007526, 0.9642, 0.007483, 0.9161, 0.1008, 0.001953, 0.1009, 0.04936, 0.01092, 0.04945, 0.01083, 0.002041, 0.1009, 0.04936, 0.101, 0.09677, 0.01101, 0.09686, 0.01092, 0.04945, 0.101, 0.09677, 0.101, 0.1442, 0.01109, 0.1443, 0.01101, 0.09686, 0.101, 0.1442, 0.1011, 0.1916, 0.01118, 0.1917, 0.01109, 0.1443, 0.1011, 0.1916, 0.1012, 0.239, 0.01127, 0.2391, 0.01118, 0.1917, 0.1012, 0.239, 0.1013, 0.2864, 0.01135, 0.2865, 0.01127, 0.2391, 0.1013, 0.2864, 0.1014, 0.3338, 0.01144, 0.3339, 0.01135, 0.2865, 0.1014, 0.3338, 0.1015, 0.3812, 0.01153, 0.3813, 0.01144, 0.3339, 0.1015, 0.3812, 0.1016, 0.4286, 0.01161, 0.4287, 0.01153, 0.3813, 0.1016, 0.4286, 0.1017, 0.476, 0.0117, 0.4761, 0.01161, 0.4287, 0.1017, 0.476, 0.1017, 0.5234, 0.01179, 0.5235, 0.0117, 0.4761, 0.1017, 0.5234, 0.1018, 0.5709, 0.01187, 0.5709, 0.01179, 0.5235, 0.1018, 0.5709, 0.1019, 0.6183, 0.01196, 0.6184, 0.01187, 0.5709, 0.1019, 0.6183, 0.102, 0.6657, 0.01205, 0.6658, 0.01196, 0.6184, 0.102, 0.6657, 0.1021, 0.7131, 0.01213, 0.7132, 0.01205, 0.6658, 0.1021, 0.7131, 0.1022, 0.7605, 0.01222, 0.7606, 0.01213, 0.7132, 0.1022, 0.7605, 0.1023, 0.8079, 0.01231, 0.808, 0.01222, 0.7606, 0.1023, 0.8079, 0.1023, 0.8553, 0.0124, 0.8554, 0.01231, 0.808, 0.1023, 0.8553, 0.1024, 0.9027, 0.01248, 0.9028, 0.0124, 0.8554, 0.1024, 0.9027, 0.1025, 0.9501, 0.01257, 0.9502, 0.01248, 0.9028, 0.01872, 0.002939, 0.01876, 0.051, 0.01273, 0.05101, 0.01269, 0.002951, 0.01876, 0.051, 0.0188, 0.09906, 0.01278, 0.09908, 0.01273, 0.05101, 0.0188, 0.09906, 0.01885, 0.1471, 0.01282, 0.1471, 0.01278, 0.09908, 0.01885, 0.1471, 0.01889, 0.1952, 0.01286, 0.1952, 0.01282, 0.1471, 0.01889, 0.1952, 0.01893, 0.2432, 0.01291, 0.2433, 0.01286, 0.1952, 0.01893, 0.2432, 0.01898, 0.2913, 0.01295, 0.2913, 0.01291, 0.2433, 0.01898, 0.2913, 0.01902, 0.3394, 0.01299, 0.3394, 0.01295, 0.2913, 0.01902, 0.3394, 0.01906, 0.3874, 0.01304, 0.3874, 0.01299, 0.3394, 0.01906, 0.3874, 0.01911, 0.4355, 0.01308, 0.4355, 0.01304, 0.3874, 0.01911, 0.4355, 0.01915, 0.4836, 0.01312, 0.4836, 0.01308, 0.4355, 0.01915, 0.4836, 0.01919, 0.5316, 0.01316, 0.5316, 0.01312, 0.4836, 0.01919, 0.5316, 0.01923, 0.5797, 0.01321, 0.5797, 0.01316, 0.5316, 0.01923, 0.5797, 0.01928, 0.6277, 0.01325, 0.6278, 0.01321, 0.5797, 0.01928, 0.6277, 0.01932, 0.6758, 0.01329, 0.6758, 0.01325, 0.6278, 0.01932, 0.6758, 0.01936, 0.7239, 0.01334, 0.7239, 0.01329, 0.6758, 0.01936, 0.7239, 0.01941, 0.7719, 0.01338, 0.7719, 0.01334, 0.7239, 0.01941, 0.7719, 0.01945, 0.82, 0.01342, 0.82, 0.01338, 0.7719, 0.01945, 0.82, 0.01949, 0.8681, 0.01347, 0.8681, 0.01342, 0.82, 0.01949, 0.8681, 0.01954, 0.9161, 0.01351, 0.9161, 0.01347, 0.8681, 0.01954, 0.9161, 0.01958, 0.9642, 0.01355, 0.9642, 0.01351, 0.9161, 0.9816, -0.001233, 0.9816, 0.04683, 0.9802, 0.04692, 0.9802, -0.001144, 0.9816, 0.04683, 0.9816, 0.09489, 0.9802, 0.09498, 0.9802, 0.04692, 0.9816, 0.09489, 0.9816, 0.143, 0.9802, 0.143, 0.9802, 0.09498, 0.9816, 0.143, 0.9816, 0.191, 0.9802, 0.1911, 0.9802, 0.143, 0.9816, 0.191, 0.9816, 0.2391, 0.9802, 0.2392, 0.9802, 0.1911, 0.9816, 0.2391, 0.9816, 0.2871, 0.9802, 0.2872, 0.9802, 0.2392, 0.9816, 0.2871, 0.9816, 0.3352, 0.9802, 0.3353, 0.9802, 0.2872, 0.9816, 0.3352, 0.9816, 0.3833, 0.9802, 0.3834, 0.9802, 0.3353, 0.9816, 0.3833, 0.9816, 0.4313, 0.9802, 0.4314, 0.9802, 0.3834, 0.9816, 0.4313, 0.9816, 0.4794, 0.9802, 0.4795, 0.9802, 0.4314, 0.9816, 0.4794, 0.9816, 0.5274, 0.9802, 0.5275, 0.9802, 0.4795, 0.9816, 0.5274, 0.9816, 0.5755, 0.9802, 0.5756, 0.9802, 0.5275, 0.9816, 0.5755, 0.9816, 0.6236, 0.9802, 0.6237, 0.9802, 0.5756, 0.9816, 0.6236, 0.9816, 0.6716, 0.9802, 0.6717, 0.9802, 0.6237, 0.9816, 0.6716, 0.9816, 0.7197, 0.9802, 0.7198, 0.9802, 0.6717, 0.9816, 0.7197, 0.9817, 0.7678, 0.9802, 0.7678, 0.9802, 0.7198, 0.9817, 0.7678, 0.9817, 0.8158, 0.9802, 0.8159, 0.9802, 0.7678, 0.9817, 0.8158, 0.9817, 0.8639, 0.9802, 0.864, 0.9802, 0.8159, 0.9817, 0.8639, 0.9817, 0.9119, 0.9802, 0.912, 0.9802, 0.864, 0.9817, 0.9119, 0.9817, 0.96, 0.9802, 0.9601, 0.9802, 0.912, 0.9961, 0.9111, 0.9961, 0.9591, 0.9946, 0.9592, 0.9946, 0.9111, 0.9946, 0.9111, 0.9946, 0.9592, 0.9932, 0.9593, 0.9932, 0.9112, 0.9932, 0.9112, 0.9932, 0.9593, 0.9918, 0.9594, 0.9918, 0.9113, 0.9918, 0.9113, 0.9918, 0.9594, 0.9903, 0.9595, 0.9903, 0.9114, 0.9903, 0.9114, 0.9903, 0.9595, 0.9889, 0.9596, 0.9889, 0.9115, 0.9889, 0.9115, 0.9889, 0.9596, 0.9874, 0.9597, 0.9874, 0.9116, 0.9874, 0.9116, 0.9874, 0.9597, 0.986, 0.9597, 0.986, 0.9117, 0.986, 0.9117, 0.986, 0.9597, 0.9845, 0.9598, 0.9845, 0.9118, 0.9845, 0.9118, 0.9845, 0.9598, 0.9831, 0.9599, 0.9831, 0.9119, 0.9831, 0.9119, 0.9831, 0.9599, 0.9817, 0.96, 0.9817, 0.9119, 0.9961, 0.863, 0.9961, 0.9111, 0.9946, 0.9111, 0.9946, 0.8631, 0.9946, 0.8631, 0.9946, 0.9111, 0.9932, 0.9112, 0.9932, 0.8632, 0.9932, 0.8632, 0.9932, 0.9112, 0.9918, 0.9113, 0.9918, 0.8633, 0.9918, 0.8633, 0.9918, 0.9113, 0.9903, 0.9114, 0.9903, 0.8633, 0.9903, 0.8633, 0.9903, 0.9114, 0.9889, 0.9115, 0.9889, 0.8634, 0.9889, 0.8634, 0.9889, 0.9115, 0.9874, 0.9116, 0.9874, 0.8635, 0.9874, 0.8635, 0.9874, 0.9116, 0.986, 0.9117, 0.986, 0.8636, 0.986, 0.8636, 0.986, 0.9117, 0.9845, 0.9118, 0.9845, 0.8637, 0.9845, 0.8637, 0.9845, 0.9118, 0.9831, 0.9119, 0.9831, 0.8638, 0.9831, 0.8638, 0.9831, 0.9119, 0.9817, 0.9119, 0.9817, 0.8639, 0.9961, 0.8149, 0.9961, 0.863, 0.9946, 0.8631, 0.9946, 0.815, 0.9946, 0.815, 0.9946, 0.8631, 0.9932, 0.8632, 0.9932, 0.8151, 0.9932, 0.8151, 0.9932, 0.8632, 0.9918, 0.8633, 0.9918, 0.8152, 0.9918, 0.8152, 0.9918, 0.8633, 0.9903, 0.8633, 0.9903, 0.8153, 0.9903, 0.8153, 0.9903, 0.8633, 0.9889, 0.8634, 0.9889, 0.8154, 0.9889, 0.8154, 0.9889, 0.8634, 0.9874, 0.8635, 0.9874, 0.8155, 0.9874, 0.8155, 0.9874, 0.8635, 0.986, 0.8636, 0.986, 0.8156, 0.986, 0.8156, 0.986, 0.8636, 0.9845, 0.8637, 0.9845, 0.8156, 0.9845, 0.8156, 0.9845, 0.8637, 0.9831, 0.8638, 0.9831, 0.8157, 0.9831, 0.8157, 0.9831, 0.8638, 0.9817, 0.8639, 0.9817, 0.8158, 0.9961, 0.7669, 0.9961, 0.8149, 0.9946, 0.815, 0.9946, 0.767, 0.9946, 0.767, 0.9946, 0.815, 0.9932, 0.8151, 0.9932, 0.767, 0.9932, 0.767, 0.9932, 0.8151, 0.9918, 0.8152, 0.9918, 0.7671, 0.9918, 0.7671, 0.9918, 0.8152, 0.9903, 0.8153, 0.9903, 0.7672, 0.9903, 0.7672, 0.9903, 0.8153, 0.9889, 0.8154, 0.9889, 0.7673, 0.9889, 0.7673, 0.9889, 0.8154, 0.9874, 0.8155, 0.9874, 0.7674, 0.9874, 0.7674, 0.9874, 0.8155, 0.986, 0.8156, 0.986, 0.7675, 0.986, 0.7675, 0.986, 0.8156, 0.9845, 0.8156, 0.9845, 0.7676, 0.9845, 0.7676, 0.9845, 0.8156, 0.9831, 0.8157, 0.9831, 0.7677, 0.9831, 0.7677, 0.9831, 0.8157, 0.9817, 0.8158, 0.9817, 0.7678, 0.9961, 0.7188, 0.9961, 0.7669, 0.9946, 0.767, 0.9946, 0.7189, 0.9946, 0.7189, 0.9946, 0.767, 0.9932, 0.767, 0.9932, 0.719, 0.9932, 0.719, 0.9932, 0.767, 0.9918, 0.7671, 0.9918, 0.7191, 0.9918, 0.7191, 0.9918, 0.7671, 0.9903, 0.7672, 0.9903, 0.7192, 0.9903, 0.7192, 0.9903, 0.7672, 0.9889, 0.7673, 0.9889, 0.7193, 0.9889, 0.7193, 0.9889, 0.7673, 0.9874, 0.7674, 0.9874, 0.7193, 0.9874, 0.7193, 0.9874, 0.7674, 0.986, 0.7675, 0.986, 0.7194, 0.986, 0.7194, 0.986, 0.7675, 0.9845, 0.7676, 0.9845, 0.7195, 0.9845, 0.7195, 0.9845, 0.7676, 0.9831, 0.7677, 0.9831, 0.7196, 0.9831, 0.7196, 0.9831, 0.7677, 0.9817, 0.7678, 0.9816, 0.7197, 0.9961, 0.6707, 0.9961, 0.7188, 0.9946, 0.7189, 0.9946, 0.6708, 0.9946, 0.6708, 0.9946, 0.7189, 0.9932, 0.719, 0.9932, 0.6709, 0.9932, 0.6709, 0.9932, 0.719, 0.9918, 0.7191, 0.9918, 0.671, 0.9918, 0.671, 0.9918, 0.7191, 0.9903, 0.7192, 0.9903, 0.6711, 0.9903, 0.6711, 0.9903, 0.7192, 0.9889, 0.7193, 0.9889, 0.6712, 0.9889, 0.6712, 0.9889, 0.7193, 0.9874, 0.7193, 0.9874, 0.6713, 0.9874, 0.6713, 0.9874, 0.7193, 0.986, 0.7194, 0.986, 0.6714, 0.986, 0.6714, 0.986, 0.7194, 0.9845, 0.7195, 0.9845, 0.6715, 0.9845, 0.6715, 0.9845, 0.7195, 0.9831, 0.7196, 0.9831, 0.6715, 0.9831, 0.6715, 0.9831, 0.7196, 0.9816, 0.7197, 0.9816, 0.6716, 0.9961, 0.6227, 0.9961, 0.6707, 0.9946, 0.6708, 0.9946, 0.6228, 0.9946, 0.6228, 0.9946, 0.6708, 0.9932, 0.6709, 0.9932, 0.6229, 0.9932, 0.6229, 0.9932, 0.6709, 0.9918, 0.671, 0.9918, 0.6229, 0.9918, 0.6229, 0.9918, 0.671, 0.9903, 0.6711, 0.9903, 0.623, 0.9903, 0.623, 0.9903, 0.6711, 0.9889, 0.6712, 0.9889, 0.6231, 0.9889, 0.6231, 0.9889, 0.6712, 0.9874, 0.6713, 0.9874, 0.6232, 0.9874, 0.6232, 0.9874, 0.6713, 0.986, 0.6714, 0.986, 0.6233, 0.986, 0.6233, 0.986, 0.6714, 0.9845, 0.6715, 0.9845, 0.6234, 0.9845, 0.6234, 0.9845, 0.6715, 0.9831, 0.6715, 0.9831, 0.6235, 0.9831, 0.6235, 0.9831, 0.6715, 0.9816, 0.6716, 0.9816, 0.6236, 0.9961, 0.5746, 0.9961, 0.6227, 0.9946, 0.6228, 0.9946, 0.5747, 0.9946, 0.5747, 0.9946, 0.6228, 0.9932, 0.6229, 0.9932, 0.5748, 0.9932, 0.5748, 0.9932, 0.6229, 0.9918, 0.6229, 0.9917, 0.5749, 0.9917, 0.5749, 0.9918, 0.6229, 0.9903, 0.623, 0.9903, 0.575, 0.9903, 0.575, 0.9903, 0.623, 0.9889, 0.6231, 0.9889, 0.5751, 0.9889, 0.5751, 0.9889, 0.6231, 0.9874, 0.6232, 0.9874, 0.5752, 0.9874, 0.5752, 0.9874, 0.6232, 0.986, 0.6233, 0.986, 0.5752, 0.986, 0.5752, 0.986, 0.6233, 0.9845, 0.6234, 0.9845, 0.5753, 0.9845, 0.5753, 0.9845, 0.6234, 0.9831, 0.6235, 0.9831, 0.5754, 0.9831, 0.5754, 0.9831, 0.6235, 0.9816, 0.6236, 0.9816, 0.5755, 0.9961, 0.5266, 0.9961, 0.5746, 0.9946, 0.5747, 0.9946, 0.5266, 0.9946, 0.5266, 0.9946, 0.5747, 0.9932, 0.5748, 0.9932, 0.5267, 0.9932, 0.5267, 0.9932, 0.5748, 0.9917, 0.5749, 0.9917, 0.5268, 0.9917, 0.5268, 0.9917, 0.5749, 0.9903, 0.575, 0.9903, 0.5269, 0.9903, 0.5269, 0.9903, 0.575, 0.9889, 0.5751, 0.9889, 0.527, 0.9889, 0.527, 0.9889, 0.5751, 0.9874, 0.5752, 0.9874, 0.5271, 0.9874, 0.5271, 0.9874, 0.5752, 0.986, 0.5752, 0.986, 0.5272, 0.986, 0.5272, 0.986, 0.5752, 0.9845, 0.5753, 0.9845, 0.5273, 0.9845, 0.5273, 0.9845, 0.5753, 0.9831, 0.5754, 0.9831, 0.5274, 0.9831, 0.5274, 0.9831, 0.5754, 0.9816, 0.5755, 0.9816, 0.5274, 0.9961, 0.4785, 0.9961, 0.5266, 0.9946, 0.5266, 0.9946, 0.4786, 0.9946, 0.4786, 0.9946, 0.5266, 0.9932, 0.5267, 0.9932, 0.4787, 0.9932, 0.4787, 0.9932, 0.5267, 0.9917, 0.5268, 0.9917, 0.4788, 0.9917, 0.4788, 0.9917, 0.5268, 0.9903, 0.5269, 0.9903, 0.4789, 0.9903, 0.4789, 0.9903, 0.5269, 0.9889, 0.527, 0.9889, 0.4789, 0.9889, 0.4789, 0.9889, 0.527, 0.9874, 0.5271, 0.9874, 0.479, 0.9874, 0.479, 0.9874, 0.5271, 0.986, 0.5272, 0.986, 0.4791, 0.986, 0.4791, 0.986, 0.5272, 0.9845, 0.5273, 0.9845, 0.4792, 0.9845, 0.4792, 0.9845, 0.5273, 0.9831, 0.5274, 0.9831, 0.4793, 0.9831, 0.4793, 0.9831, 0.5274, 0.9816, 0.5274, 0.9816, 0.4794, 0.9961, 0.4304, 0.9961, 0.4785, 0.9946, 0.4786, 0.9946, 0.4305, 0.9946, 0.4305, 0.9946, 0.4786, 0.9932, 0.4787, 0.9932, 0.4306, 0.9932, 0.4306, 0.9932, 0.4787, 0.9917, 0.4788, 0.9917, 0.4307, 0.9917, 0.4307, 0.9917, 0.4788, 0.9903, 0.4789, 0.9903, 0.4308, 0.9903, 0.4308, 0.9903, 0.4789, 0.9889, 0.4789, 0.9889, 0.4309, 0.9889, 0.4309, 0.9889, 0.4789, 0.9874, 0.479, 0.9874, 0.431, 0.9874, 0.431, 0.9874, 0.479, 0.986, 0.4791, 0.986, 0.4311, 0.986, 0.4311, 0.986, 0.4791, 0.9845, 0.4792, 0.9845, 0.4311, 0.9845, 0.4311, 0.9845, 0.4792, 0.9831, 0.4793, 0.9831, 0.4312, 0.9831, 0.4312, 0.9831, 0.4793, 0.9816, 0.4794, 0.9816, 0.4313, 0.9961, 0.3824, 0.9961, 0.4304, 0.9946, 0.4305, 0.9946, 0.3825, 0.9946, 0.3825, 0.9946, 0.4305, 0.9932, 0.4306, 0.9932, 0.3825, 0.9932, 0.3825, 0.9932, 0.4306, 0.9917, 0.4307, 0.9917, 0.3826, 0.9917, 0.3826, 0.9917, 0.4307, 0.9903, 0.4308, 0.9903, 0.3827, 0.9903, 0.3827, 0.9903, 0.4308, 0.9889, 0.4309, 0.9889, 0.3828, 0.9889, 0.3828, 0.9889, 0.4309, 0.9874, 0.431, 0.9874, 0.3829, 0.9874, 0.3829, 0.9874, 0.431, 0.986, 0.4311, 0.986, 0.383, 0.986, 0.383, 0.986, 0.4311, 0.9845, 0.4311, 0.9845, 0.3831, 0.9845, 0.3831, 0.9845, 0.4311, 0.9831, 0.4312, 0.9831, 0.3832, 0.9831, 0.3832, 0.9831, 0.4312, 0.9816, 0.4313, 0.9816, 0.3833, 0.9961, 0.3343, 0.9961, 0.3824, 0.9946, 0.3825, 0.9946, 0.3344, 0.9946, 0.3344, 0.9946, 0.3825, 0.9932, 0.3825, 0.9932, 0.3345, 0.9932, 0.3345, 0.9932, 0.3825, 0.9917, 0.3826, 0.9917, 0.3346, 0.9917, 0.3346, 0.9917, 0.3826, 0.9903, 0.3827, 0.9903, 0.3347, 0.9903, 0.3347, 0.9903, 0.3827, 0.9889, 0.3828, 0.9889, 0.3348, 0.9889, 0.3348, 0.9889, 0.3828, 0.9874, 0.3829, 0.9874, 0.3348, 0.9874, 0.3348, 0.9874, 0.3829, 0.986, 0.383, 0.986, 0.3349, 0.986, 0.3349, 0.986, 0.383, 0.9845, 0.3831, 0.9845, 0.335, 0.9845, 0.335, 0.9845, 0.3831, 0.9831, 0.3832, 0.9831, 0.3351, 0.9831, 0.3351, 0.9831, 0.3832, 0.9816, 0.3833, 0.9816, 0.3352, 0.9961, 0.2862, 0.9961, 0.3343, 0.9946, 0.3344, 0.9946, 0.2863, 0.9946, 0.2863, 0.9946, 0.3344, 0.9932, 0.3345, 0.9932, 0.2864, 0.9932, 0.2864, 0.9932, 0.3345, 0.9917, 0.3346, 0.9917, 0.2865, 0.9917, 0.2865, 0.9917, 0.3346, 0.9903, 0.3347, 0.9903, 0.2866, 0.9903, 0.2866, 0.9903, 0.3347, 0.9889, 0.3348, 0.9889, 0.2867, 0.9889, 0.2867, 0.9889, 0.3348, 0.9874, 0.3348, 0.9874, 0.2868, 0.9874, 0.2868, 0.9874, 0.3348, 0.986, 0.3349, 0.986, 0.2869, 0.986, 0.2869, 0.986, 0.3349, 0.9845, 0.335, 0.9845, 0.287, 0.9845, 0.287, 0.9845, 0.335, 0.9831, 0.3351, 0.9831, 0.2871, 0.9831, 0.2871, 0.9831, 0.3351, 0.9816, 0.3352, 0.9816, 0.2871, 0.9961, 0.2382, 0.9961, 0.2862, 0.9946, 0.2863, 0.9946, 0.2383, 0.9946, 0.2383, 0.9946, 0.2863, 0.9932, 0.2864, 0.9932, 0.2384, 0.9932, 0.2384, 0.9932, 0.2864, 0.9917, 0.2865, 0.9917, 0.2385, 0.9917, 0.2385, 0.9917, 0.2865, 0.9903, 0.2866, 0.9903, 0.2385, 0.9903, 0.2385, 0.9903, 0.2866, 0.9889, 0.2867, 0.9889, 0.2386, 0.9889, 0.2386, 0.9889, 0.2867, 0.9874, 0.2868, 0.9874, 0.2387, 0.9874, 0.2387, 0.9874, 0.2868, 0.986, 0.2869, 0.986, 0.2388, 0.986, 0.2388, 0.986, 0.2869, 0.9845, 0.287, 0.9845, 0.2389, 0.9845, 0.2389, 0.9845, 0.287, 0.9831, 0.2871, 0.9831, 0.239, 0.9831, 0.239, 0.9831, 0.2871, 0.9816, 0.2871, 0.9816, 0.2391, 0.9961, 0.1901, 0.9961, 0.2382, 0.9946, 0.2383, 0.9946, 0.1902, 0.9946, 0.1902, 0.9946, 0.2383, 0.9932, 0.2384, 0.9932, 0.1903, 0.9932, 0.1903, 0.9932, 0.2384, 0.9917, 0.2385, 0.9917, 0.1904, 0.9917, 0.1904, 0.9917, 0.2385, 0.9903, 0.2385, 0.9903, 0.1905, 0.9903, 0.1905, 0.9903, 0.2385, 0.9889, 0.2386, 0.9889, 0.1906, 0.9889, 0.1906, 0.9889, 0.2386, 0.9874, 0.2387, 0.9874, 0.1907, 0.9874, 0.1907, 0.9874, 0.2387, 0.986, 0.2388, 0.986, 0.1907, 0.986, 0.1907, 0.986, 0.2388, 0.9845, 0.2389, 0.9845, 0.1908, 0.9845, 0.1908, 0.9845, 0.2389, 0.9831, 0.239, 0.9831, 0.1909, 0.9831, 0.1909, 0.9831, 0.239, 0.9816, 0.2391, 0.9816, 0.191, 0.9961, 0.1421, 0.9961, 0.1901, 0.9946, 0.1902, 0.9946, 0.1421, 0.9946, 0.1421, 0.9946, 0.1902, 0.9932, 0.1903, 0.9932, 0.1422, 0.9932, 0.1422, 0.9932, 0.1903, 0.9917, 0.1904, 0.9917, 0.1423, 0.9917, 0.1423, 0.9917, 0.1904, 0.9903, 0.1905, 0.9903, 0.1424, 0.9903, 0.1424, 0.9903, 0.1905, 0.9889, 0.1906, 0.9889, 0.1425, 0.9889, 0.1425, 0.9889, 0.1906, 0.9874, 0.1907, 0.9874, 0.1426, 0.9874, 0.1426, 0.9874, 0.1907, 0.986, 0.1907, 0.986, 0.1427, 0.986, 0.1427, 0.986, 0.1907, 0.9845, 0.1908, 0.9845, 0.1428, 0.9845, 0.1428, 0.9845, 0.1908, 0.9831, 0.1909, 0.9831, 0.1429, 0.9831, 0.1429, 0.9831, 0.1909, 0.9816, 0.191, 0.9816, 0.143, 0.9961, 0.094, 0.9961, 0.1421, 0.9946, 0.1421, 0.9946, 0.09409, 0.9946, 0.09409, 0.9946, 0.1421, 0.9932, 0.1422, 0.9932, 0.09418, 0.9932, 0.09418, 0.9932, 0.1422, 0.9917, 0.1423, 0.9917, 0.09427, 0.9917, 0.09427, 0.9917, 0.1423, 0.9903, 0.1424, 0.9903, 0.09436, 0.9903, 0.09436, 0.9903, 0.1424, 0.9889, 0.1425, 0.9888, 0.09444, 0.9888, 0.09444, 0.9889, 0.1425, 0.9874, 0.1426, 0.9874, 0.09453, 0.9874, 0.09453, 0.9874, 0.1426, 0.986, 0.1427, 0.986, 0.09462, 0.986, 0.09462, 0.986, 0.1427, 0.9845, 0.1428, 0.9845, 0.09471, 0.9845, 0.09471, 0.9845, 0.1428, 0.9831, 0.1429, 0.9831, 0.0948, 0.9831, 0.0948, 0.9831, 0.1429, 0.9816, 0.143, 0.9816, 0.09489, 0.9961, 0.04594, 0.9961, 0.094, 0.9946, 0.09409, 0.9946, 0.04603, 0.9946, 0.04603, 0.9946, 0.09409, 0.9932, 0.09418, 0.9932, 0.04611, 0.9932, 0.04611, 0.9932, 0.09418, 0.9917, 0.09427, 0.9917, 0.0462, 0.9917, 0.0462, 0.9917, 0.09427, 0.9903, 0.09436, 0.9903, 0.04629, 0.9903, 0.04629, 0.9903, 0.09436, 0.9888, 0.09444, 0.9888, 0.04638, 0.9888, 0.04638, 0.9888, 0.09444, 0.9874, 0.09453, 0.9874, 0.04647, 0.9874, 0.04647, 0.9874, 0.09453, 0.986, 0.09462, 0.986, 0.04656, 0.986, 0.04656, 0.986, 0.09462, 0.9845, 0.09471, 0.9845, 0.04665, 0.9845, 0.04665, 0.9845, 0.09471, 0.9831, 0.0948, 0.9831, 0.04674, 0.9831, 0.04674, 0.9831, 0.0948, 0.9816, 0.09489, 0.9816, 0.04683, 0.9961, -0.002126, 0.9961, 0.04594, 0.9946, 0.04603, 0.9946, -0.002037, 0.9946, -0.002037, 0.9946, 0.04603, 0.9932, 0.04611, 0.9932, -0.001947, 0.9932, -0.001947, 0.9932, 0.04611, 0.9917, 0.0462, 0.9917, -0.001858, 0.9917, -0.001858, 0.9917, 0.0462, 0.9903, 0.04629, 0.9903, -0.001769, 0.9903, -0.001769, 0.9903, 0.04629, 0.9888, 0.04638, 0.9888, -0.00168, 0.9888, -0.00168, 0.9888, 0.04638, 0.9874, 0.04647, 0.9874, -0.00159, 0.9874, -0.00159, 0.9874, 0.04647, 0.986, 0.04656, 0.986, -0.001501, 0.986, -0.001501, 0.986, 0.04656, 0.9845, 0.04665, 0.9845, -0.001412, 0.9845, -0.001412, 0.9845, 0.04665, 0.9831, 0.04674, 0.9831, -0.001322, 0.9831, -0.001322, 0.9831, 0.04674, 0.9816, 0.04683, 0.9816, -0.001233, 1.002, 0.9018, 1.002, 0.9492, 0.9121, 0.9493, 0.912, 0.9019, 0.912, 0.9019, 0.9121, 0.9493, 0.8221, 0.9494, 0.822, 0.902, 0.822, 0.902, 0.8221, 0.9494, 0.7322, 0.9495, 0.7321, 0.9021, 0.7321, 0.9021, 0.7322, 0.9495, 0.6422, 0.9496, 0.6421, 0.9022, 0.6421, 0.9022, 0.6422, 0.9496, 0.5523, 0.9497, 0.5522, 0.9023, 0.5522, 0.9023, 0.5523, 0.9497, 0.4623, 0.9498, 0.4622, 0.9024, 0.4622, 0.9024, 0.4623, 0.9498, 0.3724, 0.9499, 0.3723, 0.9025, 0.3723, 0.9025, 0.3724, 0.9499, 0.2824, 0.95, 0.2823, 0.9025, 0.2823, 0.9025, 0.2824, 0.95, 0.1925, 0.95, 0.1924, 0.9026, 0.1924, 0.9026, 0.1925, 0.95, 0.1025, 0.9501, 0.1024, 0.9027, 1.002, 0.8544, 1.002, 0.9018, 0.912, 0.9019, 0.9119, 0.8545, 0.9119, 0.8545, 0.912, 0.9019, 0.822, 0.902, 0.822, 0.8546, 0.822, 0.8546, 0.822, 0.902, 0.7321, 0.9021, 0.732, 0.8547, 0.732, 0.8547, 0.7321, 0.9021, 0.6421, 0.9022, 0.6421, 0.8548, 0.6421, 0.8548, 0.6421, 0.9022, 0.5522, 0.9023, 0.5521, 0.8549, 0.5521, 0.8549, 0.5522, 0.9023, 0.4622, 0.9024, 0.4622, 0.855, 0.4622, 0.855, 0.4622, 0.9024, 0.3723, 0.9025, 0.3722, 0.855, 0.3722, 0.855, 0.3723, 0.9025, 0.2823, 0.9025, 0.2823, 0.8551, 0.2823, 0.8551, 0.2823, 0.9025, 0.1924, 0.9026, 0.1923, 0.8552, 0.1923, 0.8552, 0.1924, 0.9026, 0.1024, 0.9027, 0.1023, 0.8553, 1.002, 0.807, 1.002, 0.8544, 0.9119, 0.8545, 0.9118, 0.8071, 0.9118, 0.8071, 0.9119, 0.8545, 0.822, 0.8546, 0.8219, 0.8072, 0.8219, 0.8072, 0.822, 0.8546, 0.732, 0.8547, 0.7319, 0.8073, 0.7319, 0.8073, 0.732, 0.8547, 0.6421, 0.8548, 0.642, 0.8074, 0.642, 0.8074, 0.6421, 0.8548, 0.5521, 0.8549, 0.552, 0.8075, 0.552, 0.8075, 0.5521, 0.8549, 0.4622, 0.855, 0.4621, 0.8075, 0.4621, 0.8075, 0.4622, 0.855, 0.3722, 0.855, 0.3721, 0.8076, 0.3721, 0.8076, 0.3722, 0.855, 0.2823, 0.8551, 0.2822, 0.8077, 0.2822, 0.8077, 0.2823, 0.8551, 0.1923, 0.8552, 0.1922, 0.8078, 0.1922, 0.8078, 0.1923, 0.8552, 0.1023, 0.8553, 0.1023, 0.8079, 1.002, 0.7596, 1.002, 0.807, 0.9118, 0.8071, 0.9117, 0.7597, 0.9117, 0.7597, 0.9118, 0.8071, 0.8219, 0.8072, 0.8218, 0.7598, 0.8218, 0.7598, 0.8219, 0.8072, 0.7319, 0.8073, 0.7318, 0.7599, 0.7318, 0.7599, 0.7319, 0.8073, 0.642, 0.8074, 0.6419, 0.76, 0.6419, 0.76, 0.642, 0.8074, 0.552, 0.8075, 0.5519, 0.7601, 0.5519, 0.7601, 0.552, 0.8075, 0.4621, 0.8075, 0.462, 0.7601, 0.462, 0.7601, 0.4621, 0.8075, 0.3721, 0.8076, 0.372, 0.7602, 0.372, 0.7602, 0.3721, 0.8076, 0.2822, 0.8077, 0.2821, 0.7603, 0.2821, 0.7603, 0.2822, 0.8077, 0.1922, 0.8078, 0.1921, 0.7604, 0.1921, 0.7604, 0.1922, 0.8078, 0.1023, 0.8079, 0.1022, 0.7605, 1.002, 0.7122, 1.002, 0.7596, 0.9117, 0.7597, 0.9117, 0.7123, 0.9117, 0.7123, 0.9117, 0.7597, 0.8218, 0.7598, 0.8217, 0.7124, 0.8217, 0.7124, 0.8218, 0.7598, 0.7318, 0.7599, 0.7318, 0.7125, 0.7318, 0.7125, 0.7318, 0.7599, 0.6419, 0.76, 0.6418, 0.7126, 0.6418, 0.7126, 0.6419, 0.76, 0.5519, 0.7601, 0.5518, 0.7126, 0.5518, 0.7126, 0.5519, 0.7601, 0.462, 0.7601, 0.4619, 0.7127, 0.4619, 0.7127, 0.462, 0.7601, 0.372, 0.7602, 0.3719, 0.7128, 0.3719, 0.7128, 0.372, 0.7602, 0.2821, 0.7603, 0.282, 0.7129, 0.282, 0.7129, 0.2821, 0.7603, 0.1921, 0.7604, 0.192, 0.713, 0.192, 0.713, 0.1921, 0.7604, 0.1022, 0.7605, 0.1021, 0.7131, 1.002, 0.6648, 1.002, 0.7122, 0.9117, 0.7123, 0.9116, 0.6649, 0.9116, 0.6649, 0.9117, 0.7123, 0.8217, 0.7124, 0.8216, 0.665, 0.8216, 0.665, 0.8217, 0.7124, 0.7318, 0.7125, 0.7317, 0.6651, 0.7317, 0.6651, 0.7318, 0.7125, 0.6418, 0.7126, 0.6417, 0.6651, 0.6417, 0.6651, 0.6418, 0.7126, 0.5518, 0.7126, 0.5518, 0.6652, 0.5518, 0.6652, 0.5518, 0.7126, 0.4619, 0.7127, 0.4618, 0.6653, 0.4618, 0.6653, 0.4619, 0.7127, 0.3719, 0.7128, 0.3719, 0.6654, 0.3719, 0.6654, 0.3719, 0.7128, 0.282, 0.7129, 0.2819, 0.6655, 0.2819, 0.6655, 0.282, 0.7129, 0.192, 0.713, 0.192, 0.6656, 0.192, 0.6656, 0.192, 0.713, 0.1021, 0.7131, 0.102, 0.6657, 1.001, 0.6174, 1.002, 0.6648, 0.9116, 0.6649, 0.9115, 0.6175, 0.9115, 0.6175, 0.9116, 0.6649, 0.8216, 0.665, 0.8215, 0.6176, 0.8215, 0.6176, 0.8216, 0.665, 0.7317, 0.6651, 0.7316, 0.6177, 0.7316, 0.6177, 0.7317, 0.6651, 0.6417, 0.6651, 0.6416, 0.6177, 0.6416, 0.6177, 0.6417, 0.6651, 0.5518, 0.6652, 0.5517, 0.6178, 0.5517, 0.6178, 0.5518, 0.6652, 0.4618, 0.6653, 0.4617, 0.6179, 0.4617, 0.6179, 0.4618, 0.6653, 0.3719, 0.6654, 0.3718, 0.618, 0.3718, 0.618, 0.3719, 0.6654, 0.2819, 0.6655, 0.2818, 0.6181, 0.2818, 0.6181, 0.2819, 0.6655, 0.192, 0.6656, 0.1919, 0.6182, 0.1919, 0.6182, 0.192, 0.6656, 0.102, 0.6657, 0.1019, 0.6183, 1.001, 0.57, 1.001, 0.6174, 0.9115, 0.6175, 0.9114, 0.5701, 0.9114, 0.5701, 0.9115, 0.6175, 0.8215, 0.6176, 0.8214, 0.5702, 0.8214, 0.5702, 0.8215, 0.6176, 0.7316, 0.6177, 0.7315, 0.5702, 0.7315, 0.5702, 0.7316, 0.6177, 0.6416, 0.6177, 0.6415, 0.5703, 0.6415, 0.5703, 0.6416, 0.6177, 0.5517, 0.6178, 0.5516, 0.5704, 0.5516, 0.5704, 0.5517, 0.6178, 0.4617, 0.6179, 0.4616, 0.5705, 0.4616, 0.5705, 0.4617, 0.6179, 0.3718, 0.618, 0.3717, 0.5706, 0.3717, 0.5706, 0.3718, 0.618, 0.2818, 0.6181, 0.2817, 0.5707, 0.2817, 0.5707, 0.2818, 0.6181, 0.1919, 0.6182, 0.1918, 0.5708, 0.1918, 0.5708, 0.1919, 0.6182, 0.1019, 0.6183, 0.1018, 0.5709, 1.001, 0.5226, 1.001, 0.57, 0.9114, 0.5701, 0.9113, 0.5227, 0.9113, 0.5227, 0.9114, 0.5701, 0.8214, 0.5702, 0.8214, 0.5227, 0.8214, 0.5227, 0.8214, 0.5702, 0.7315, 0.5702, 0.7314, 0.5228, 0.7314, 0.5228, 0.7315, 0.5702, 0.6415, 0.5703, 0.6415, 0.5229, 0.6415, 0.5229, 0.6415, 0.5703, 0.5516, 0.5704, 0.5515, 0.523, 0.5515, 0.523, 0.5516, 0.5704, 0.4616, 0.5705, 0.4615, 0.5231, 0.4615, 0.5231, 0.4616, 0.5705, 0.3717, 0.5706, 0.3716, 0.5232, 0.3716, 0.5232, 0.3717, 0.5706, 0.2817, 0.5707, 0.2816, 0.5233, 0.2816, 0.5233, 0.2817, 0.5707, 0.1918, 0.5708, 0.1917, 0.5234, 0.1917, 0.5234, 0.1918, 0.5708, 0.1018, 0.5709, 0.1017, 0.5234, 1.001, 0.4752, 1.001, 0.5226, 0.9113, 0.5227, 0.9112, 0.4752, 0.9112, 0.4752, 0.9113, 0.5227, 0.8214, 0.5227, 0.8213, 0.4753, 0.8213, 0.4753, 0.8214, 0.5227, 0.7314, 0.5228, 0.7313, 0.4754, 0.7313, 0.4754, 0.7314, 0.5228, 0.6415, 0.5229, 0.6414, 0.4755, 0.6414, 0.4755, 0.6415, 0.5229, 0.5515, 0.523, 0.5514, 0.4756, 0.5514, 0.4756, 0.5515, 0.523, 0.4615, 0.5231, 0.4615, 0.4757, 0.4615, 0.4757, 0.4615, 0.5231, 0.3716, 0.5232, 0.3715, 0.4758, 0.3715, 0.4758, 0.3716, 0.5232, 0.2816, 0.5233, 0.2816, 0.4759, 0.2816, 0.4759, 0.2816, 0.5233, 0.1917, 0.5234, 0.1916, 0.476, 0.1916, 0.476, 0.1917, 0.5234, 0.1017, 0.5234, 0.1017, 0.476, 1.001, 0.4278, 1.001, 0.4752, 0.9112, 0.4752, 0.9111, 0.4278, 0.9111, 0.4278, 0.9112, 0.4752, 0.8213, 0.4753, 0.8212, 0.4279, 0.8212, 0.4279, 0.8213, 0.4753, 0.7313, 0.4754, 0.7312, 0.428, 0.7312, 0.428, 0.7313, 0.4754, 0.6414, 0.4755, 0.6413, 0.4281, 0.6413, 0.4281, 0.6414, 0.4755, 0.5514, 0.4756, 0.5513, 0.4282, 0.5513, 0.4282, 0.5514, 0.4756, 0.4615, 0.4757, 0.4614, 0.4283, 0.4614, 0.4283, 0.4615, 0.4757, 0.3715, 0.4758, 0.3714, 0.4284, 0.3714, 0.4284, 0.3715, 0.4758, 0.2816, 0.4759, 0.2815, 0.4285, 0.2815, 0.4285, 0.2816, 0.4759, 0.1916, 0.476, 0.1915, 0.4285, 0.1915, 0.4285, 0.1916, 0.476, 0.1017, 0.476, 0.1016, 0.4286, 1.001, 0.3803, 1.001, 0.4278, 0.9111, 0.4278, 0.911, 0.3804, 0.911, 0.3804, 0.9111, 0.4278, 0.8212, 0.4279, 0.8211, 0.3805, 0.8211, 0.3805, 0.8212, 0.4279, 0.7312, 0.428, 0.7311, 0.3806, 0.7311, 0.3806, 0.7312, 0.428, 0.6413, 0.4281, 0.6412, 0.3807, 0.6412, 0.3807, 0.6413, 0.4281, 0.5513, 0.4282, 0.5512, 0.3808, 0.5512, 0.3808, 0.5513, 0.4282, 0.4614, 0.4283, 0.4613, 0.3809, 0.4613, 0.3809, 0.4614, 0.4283, 0.3714, 0.4284, 0.3713, 0.381, 0.3713, 0.381, 0.3714, 0.4284, 0.2815, 0.4285, 0.2814, 0.381, 0.2814, 0.381, 0.2815, 0.4285, 0.1915, 0.4285, 0.1914, 0.3811, 0.1914, 0.3811, 0.1915, 0.4285, 0.1016, 0.4286, 0.1015, 0.3812, 1.001, 0.3329, 1.001, 0.3803, 0.911, 0.3804, 0.911, 0.333, 0.911, 0.333, 0.911, 0.3804, 0.8211, 0.3805, 0.821, 0.3331, 0.821, 0.3331, 0.8211, 0.3805, 0.7311, 0.3806, 0.7311, 0.3332, 0.7311, 0.3332, 0.7311, 0.3806, 0.6412, 0.3807, 0.6411, 0.3333, 0.6411, 0.3333, 0.6412, 0.3807, 0.5512, 0.3808, 0.5512, 0.3334, 0.5512, 0.3334, 0.5512, 0.3808, 0.4613, 0.3809, 0.4612, 0.3335, 0.4612, 0.3335, 0.4613, 0.3809, 0.3713, 0.381, 0.3712, 0.3336, 0.3712, 0.3336, 0.3713, 0.381, 0.2814, 0.381, 0.2813, 0.3336, 0.2813, 0.3336, 0.2814, 0.381, 0.1914, 0.3811, 0.1913, 0.3337, 0.1913, 0.3337, 0.1914, 0.3811, 0.1015, 0.3812, 0.1014, 0.3338, 1.001, 0.2855, 1.001, 0.3329, 0.911, 0.333, 0.9109, 0.2856, 0.9109, 0.2856, 0.911, 0.333, 0.821, 0.3331, 0.8209, 0.2857, 0.8209, 0.2857, 0.821, 0.3331, 0.7311, 0.3332, 0.731, 0.2858, 0.731, 0.2858, 0.7311, 0.3332, 0.6411, 0.3333, 0.641, 0.2859, 0.641, 0.2859, 0.6411, 0.3333, 0.5512, 0.3334, 0.5511, 0.286, 0.5511, 0.286, 0.5512, 0.3334, 0.4612, 0.3335, 0.4611, 0.2861, 0.4611, 0.2861, 0.4612, 0.3335, 0.3712, 0.3336, 0.3712, 0.2861, 0.3712, 0.2861, 0.3712, 0.3336, 0.2813, 0.3336, 0.2812, 0.2862, 0.2812, 0.2862, 0.2813, 0.3336, 0.1913, 0.3337, 0.1913, 0.2863, 0.1913, 0.2863, 0.1913, 0.3337, 0.1014, 0.3338, 0.1013, 0.2864, 1.001, 0.2381, 1.001, 0.2855, 0.9109, 0.2856, 0.9108, 0.2382, 0.9108, 0.2382, 0.9109, 0.2856, 0.8209, 0.2857, 0.8208, 0.2383, 0.8208, 0.2383, 0.8209, 0.2857, 0.731, 0.2858, 0.7309, 0.2384, 0.7309, 0.2384, 0.731, 0.2858, 0.641, 0.2859, 0.6409, 0.2385, 0.6409, 0.2385, 0.641, 0.2859, 0.5511, 0.286, 0.551, 0.2386, 0.551, 0.2386, 0.5511, 0.286, 0.4611, 0.2861, 0.461, 0.2386, 0.461, 0.2386, 0.4611, 0.2861, 0.3712, 0.2861, 0.3711, 0.2387, 0.3711, 0.2387, 0.3712, 0.2861, 0.2812, 0.2862, 0.2811, 0.2388, 0.2811, 0.2388, 0.2812, 0.2862, 0.1913, 0.2863, 0.1912, 0.2389, 0.1912, 0.2389, 0.1913, 0.2863, 0.1013, 0.2864, 0.1012, 0.239, 1.001, 0.1907, 1.001, 0.2381, 0.9108, 0.2382, 0.9107, 0.1908, 0.9107, 0.1908, 0.9108, 0.2382, 0.8208, 0.2383, 0.8207, 0.1909, 0.8207, 0.1909, 0.8208, 0.2383, 0.7309, 0.2384, 0.7308, 0.191, 0.7308, 0.191, 0.7309, 0.2384, 0.6409, 0.2385, 0.6408, 0.1911, 0.6408, 0.1911, 0.6409, 0.2385, 0.551, 0.2386, 0.5509, 0.1911, 0.5509, 0.1911, 0.551, 0.2386, 0.461, 0.2386, 0.4609, 0.1912, 0.4609, 0.1912, 0.461, 0.2386, 0.3711, 0.2387, 0.371, 0.1913, 0.371, 0.1913, 0.3711, 0.2387, 0.2811, 0.2388, 0.281, 0.1914, 0.281, 0.1914, 0.2811, 0.2388, 0.1912, 0.2389, 0.1911, 0.1915, 0.1911, 0.1915, 0.1912, 0.2389, 0.1012, 0.239, 0.1011, 0.1916, 1.001, 0.1433, 1.001, 0.1907, 0.9107, 0.1908, 0.9106, 0.1434, 0.9106, 0.1434, 0.9107, 0.1908, 0.8207, 0.1909, 0.8207, 0.1435, 0.8207, 0.1435, 0.8207, 0.1909, 0.7308, 0.191, 0.7307, 0.1436, 0.7307, 0.1436, 0.7308, 0.191, 0.6408, 0.1911, 0.6408, 0.1437, 0.6408, 0.1437, 0.6408, 0.1911, 0.5509, 0.1911, 0.5508, 0.1437, 0.5508, 0.1437, 0.5509, 0.1911, 0.4609, 0.1912, 0.4609, 0.1438, 0.4609, 0.1438, 0.4609, 0.1912, 0.371, 0.1913, 0.3709, 0.1439, 0.3709, 0.1439, 0.371, 0.1913, 0.281, 0.1914, 0.2809, 0.144, 0.2809, 0.144, 0.281, 0.1914, 0.1911, 0.1915, 0.191, 0.1441, 0.191, 0.1441, 0.1911, 0.1915, 0.1011, 0.1916, 0.101, 0.1442, 1.0, 0.09589, 1.001, 0.1433, 0.9106, 0.1434, 0.9105, 0.09598, 0.9105, 0.09598, 0.9106, 0.1434, 0.8207, 0.1435, 0.8206, 0.09607, 0.8206, 0.09607, 0.8207, 0.1435, 0.7307, 0.1436, 0.7306, 0.09615, 0.7306, 0.09615, 0.7307, 0.1436, 0.6408, 0.1437, 0.6407, 0.09624, 0.6407, 0.09624, 0.6408, 0.1437, 0.5508, 0.1437, 0.5507, 0.09633, 0.5507, 0.09633, 0.5508, 0.1437, 0.4609, 0.1438, 0.4608, 0.09642, 0.4608, 0.09642, 0.4609, 0.1438, 0.3709, 0.1439, 0.3708, 0.09651, 0.3708, 0.09651, 0.3709, 0.1439, 0.2809, 0.144, 0.2809, 0.09659, 0.2809, 0.09659, 0.2809, 0.144, 0.191, 0.1441, 0.1909, 0.09668, 0.1909, 0.09668, 0.191, 0.1441, 0.101, 0.1442, 0.101, 0.09677, 1.0, 0.04848, 1.0, 0.09589, 0.9105, 0.09598, 0.9104, 0.04857, 0.9104, 0.04857, 0.9105, 0.09598, 0.8206, 0.09607, 0.8205, 0.04866, 0.8205, 0.04866, 0.8206, 0.09607, 0.7306, 0.09615, 0.7305, 0.04875, 0.7305, 0.04875, 0.7306, 0.09615, 0.6407, 0.09624, 0.6406, 0.04883, 0.6406, 0.04883, 0.6407, 0.09624, 0.5507, 0.09633, 0.5506, 0.04892, 0.5506, 0.04892, 0.5507, 0.09633, 0.4608, 0.09642, 0.4607, 0.04901, 0.4607, 0.04901, 0.4608, 0.09642, 0.3708, 0.09651, 0.3707, 0.0491, 0.3707, 0.0491, 0.3708, 0.09651, 0.2809, 0.09659, 0.2808, 0.04919, 0.2808, 0.04919, 0.2809, 0.09659, 0.1909, 0.09668, 0.1908, 0.04927, 0.1908, 0.04927, 0.1909, 0.09668, 0.101, 0.09677, 0.1009, 0.04936, 1.0, 0.001072, 1.0, 0.04848, 0.9104, 0.04857, 0.9104, 0.00116, 0.9104, 0.00116, 0.9104, 0.04857, 0.8205, 0.04866, 0.8204, 0.001248, 0.8204, 0.001248, 0.8205, 0.04866, 0.7305, 0.04875, 0.7304, 0.001336, 0.7304, 0.001336, 0.7305, 0.04875, 0.6406, 0.04883, 0.6405, 0.001425, 0.6405, 0.001425, 0.6406, 0.04883, 0.5506, 0.04892, 0.5505, 0.001513, 0.5505, 0.001513, 0.5506, 0.04892, 0.4607, 0.04901, 0.4606, 0.001601, 0.4606, 0.001601, 0.4607, 0.04901, 0.3707, 0.0491, 0.3706, 0.001689, 0.3706, 0.001689, 0.3707, 0.0491, 0.2808, 0.04919, 0.2807, 0.001777, 0.2807, 0.001777, 0.2808, 0.04919, 0.1908, 0.04927, 0.1907, 0.001865, 0.1907, 0.001865, 0.1908, 0.04927, 0.1009, 0.04936, 0.1008, 0.001953, 0.000228, -0.4551, 0.006255, -0.4551, 0.006314, -0.3884, 0.0002879, -0.3884, 0.0002879, -0.3884, 0.006314, -0.3884, 0.006374, -0.3217, 0.0003476, -0.3217, 0.0003476, -0.3217, 0.006374, -0.3217, 0.006434, -0.255, 0.0004073, -0.255, 0.0004073, -0.255, 0.006434, -0.255, 0.006494, -0.1883, 0.0004671, -0.1883, 0.0004671, -0.1883, 0.006494, -0.1883, 0.006553, -0.1216, 0.0005268, -0.1216, 0.0005268, -0.1216, 0.006553, -0.1216, 0.006613, -0.05492, 0.0005866, -0.05491, 0.0005866, -0.05491, 0.006613, -0.05492, 0.006673, 0.01178, 0.0006463, 0.01179, 0.0006463, 0.01179, 0.006673, 0.01178, 0.006733, 0.07848, 0.0007061, 0.07849, 0.0007061, 0.07849, 0.006733, 0.07848, 0.006792, 0.1452, 0.0007659, 0.1452, 0.0007659, 0.1452, 0.006792, 0.1452, 0.006852, 0.2119, 0.0008256, 0.2119, 0.0008854, 0.2786, 0.006912, 0.2786, 0.006972, 0.3453, 0.0009451, 0.3453, 0.0009451, 0.3453, 0.006972, 0.3453, 0.007031, 0.412, 0.001005, 0.412, 0.001005, 0.412, 0.007031, 0.412, 0.007091, 0.4787, 0.001065, 0.4787, 0.001065, 0.4787, 0.007091, 0.4787, 0.007151, 0.5454, 0.001124, 0.5454, 0.001124, 0.5454, 0.007151, 0.5454, 0.007211, 0.6121, 0.001184, 0.6121, 0.001184, 0.6121, 0.007211, 0.6121, 0.00727, 0.6788, 0.001244, 0.6788, 0.001244, 0.6788, 0.00727, 0.6788, 0.00733, 0.7455, 0.001304, 0.7455, 0.001304, 0.7455, 0.00733, 0.7455, 0.00739, 0.8122, 0.001363, 0.8122, 0.001363, 0.8122, 0.00739, 0.8122, 0.00745, 0.8789, 0.001423, 0.8789, 0.001423, 0.8789, 0.00745, 0.8789, 0.007509, 0.9456, 0.001483, 0.9456, 1.002, 0.9492, 1.002, 0.9967, 0.9122, 0.9967, 0.9121, 0.9493, 0.9121, 0.9493, 0.9122, 0.9967, 0.8222, 0.9968, 0.8221, 0.9494, 0.8221, 0.9494, 0.8222, 0.9968, 0.7323, 0.9969, 0.7322, 0.9495, 0.7322, 0.9495, 0.7323, 0.9969, 0.6423, 0.997, 0.6422, 0.9496, 0.6422, 0.9496, 0.6423, 0.997, 0.5524, 0.9971, 0.5523, 0.9497, 0.5523, 0.9497, 0.5524, 0.9971, 0.4624, 0.9972, 0.4623, 0.9498, 0.4623, 0.9498, 0.4624, 0.9972, 0.3725, 0.9973, 0.3724, 0.9499, 0.3724, 0.9499, 0.3725, 0.9973, 0.2825, 0.9974, 0.2824, 0.95, 0.2824, 0.95, 0.2825, 0.9974, 0.1926, 0.9974, 0.1925, 0.95, 0.1925, 0.95, 0.1926, 0.9974, 0.1026, 0.9975, 0.1025, 0.9501, 0.9961, 0.9591, 0.9961, 1.007, 0.9946, 1.007, 0.9946, 0.9592, 0.9946, 0.9592, 0.9946, 1.007, 0.9932, 1.007, 0.9932, 0.9593, 0.9932, 0.9593, 0.9932, 1.007, 0.9918, 1.007, 0.9918, 0.9594, 0.9918, 0.9594, 0.9918, 1.007, 0.9903, 1.008, 0.9903, 0.9595, 0.9903, 0.9595, 0.9903, 1.008, 0.9889, 1.008, 0.9889, 0.9596, 0.9889, 0.9596, 0.9889, 1.008, 0.9874, 1.008, 0.9874, 0.9597, 0.9874, 0.9597, 0.9874, 1.008, 0.986, 1.008, 0.986, 0.9597, 0.986, 0.9597, 0.986, 1.008, 0.9845, 1.008, 0.9845, 0.9598, 0.9845, 0.9598, 0.9845, 1.008, 0.9831, 1.008, 0.9831, 0.9599, 0.9831, 0.9599, 0.9831, 1.008, 0.9817, 1.008, 0.9817, 0.96])
me_cube.update()
me_cube_002 = bpy.data.meshes.new('Cube.002')
me_cube_002.from_pydata([(-0.6, -0.6, -0.6), (-0.6, -0.6, 0.6), (-0.6, 0.6, -0.6), (-0.6, 0.6, 0.6), (0.6, -0.6, -0.6), (0.6, -0.6, 0.6), (0.6, 0.6, -0.6), (0.6, 0.6, 0.6)], [], [(0, 2, 3, 1), (2, 6, 7, 3), (6, 4, 5, 7), (4, 0, 1, 5), (2, 0, 4, 6), (7, 5, 1, 3)])
_uv = me_cube_002.uv_layers.new(name='UVMap')
_uv.uv.foreach_set('vector', [0.375, 0.0, 0.375, 0.25, 0.625, 0.25, 0.625, 0.0, 0.375, 0.25, 0.375, 0.5, 0.625, 0.5, 0.625, 0.25, 0.375, 0.5, 0.375, 0.75, 0.625, 0.75, 0.625, 0.5, 0.375, 0.75, 0.375, 1.0, 0.625, 1.0, 0.625, 0.75, 0.125, 0.5, 0.125, 0.75, 0.375, 0.75, 0.375, 0.5, 0.625, 0.5, 0.625, 0.75, 0.875, 0.75, 0.875, 0.5])
me_cube_002.update()
arm_armature = bpy.data.armatures.new('Armature')  # bones are not reproduced

# ---- objects
ob_cube = bpy.data.objects.new('Cube', me_cube)
ob_armature = bpy.data.objects.new('Armature', arm_armature)
ob_cube_001 = bpy.data.objects.new('Cube.001', me_cube_002)

# ---- transforms, parenting, visibility, modifiers, constraints
ob_cube.parent = ob_armature
ob_cube.matrix_parent_inverse = Matrix(((1.0, -0.0, 0.0, -0.0), (-0.0, 1.0, -0.0, 0.0), (0.0, -0.0, 1.0, 0.5922), (-0.0, 0.0, -0.0, 1.0)))
ob_cube.location = (0.0, 0.0, 0.0)
_vg = ob_cube.vertex_groups.new(name='Bone')
for _i, _w in zip([0, 2, 4, 6, 8, 9, 10, 11, 12, 13, 14, 15, 16, 17, 18, 19, 20, 35, 36, 37, 38, 39, 40, 41, 42, 43, 44, 45, 46, 47, 55, 56, 57, 58, 59, 60, 61, 62, 63, 64, 65, 66, 67, 75, 76, 77, 78, 79, 80, 81, 82, 83, 84, 85, 86, 87, 88, 89, 90, 91, 92, 93, 94, 95, 96, 97, 108, 109, 110, 111, 112, 113, 114, 115, 116, 117, 128, 129, 130, 131, 132, 133, 134, 135, 136, 137, 138, 139, 140, 141, 142, 143, 144, 145, 146, 147, 148, 149, 150, 151, 152, 153, 154, 155, 156, 157, 158, 159, 160, 161, 162, 163, 164, 165, 166, 167, 168, 169, 170, 171, 172, 173, 174, 175, 176, 177, 178, 179, 180, 181, 182, 183, 184, 185, 186, 187, 188, 189, 190, 191, 194, 195, 196, 197, 198, 199, 200, 201, 204, 205, 206, 207, 208, 209, 210, 211, 214, 215, 216, 217, 218, 219, 220, 225, 226, 227, 228, 229, 230, 235, 236, 237, 238, 239, 246, 247, 248, 257, 328, 329, 330, 331, 332, 333, 334, 335, 336, 337, 338, 339, 340, 341, 342, 343, 344, 345, 346, 347, 348, 349, 350, 351, 352, 353, 354, 355, 356, 357, 358, 359, 360, 361, 362, 363, 364, 365, 366, 367, 368, 369, 370, 371, 372, 373, 374, 375, 376, 377, 378, 379, 380, 381, 382, 383, 384, 385, 386, 387, 388, 389, 390, 391, 394, 395, 396, 397, 398, 399, 400, 401, 404, 405, 406, 407, 408, 409, 410, 411, 414, 415, 416, 417, 418, 419, 420, 425, 426, 427, 428, 429, 430, 435, 436, 437, 438, 439, 446, 447, 448, 457], [0.5658, 0.5644, 0.5644, 0.5658, 0.5649, 0.5358, 0.4792, 0.3967, 0.307, 0.2352, 0.1783, 0.134, 0.09999, 0.07426, 0.05496, 0.03119, 0.009931, 0.009931, 0.03119, 0.05496, 0.07426, 0.09999, 0.134, 0.1783, 0.2352, 0.307, 0.3967, 0.4792, 0.5358, 0.5648, 0.009931, 0.03119, 0.05496, 0.07426, 0.09999, 0.134, 0.1783, 0.2352, 0.307, 0.3967, 0.4792, 0.5358, 0.5649, 0.009931, 0.03119, 0.05496, 0.07426, 0.09999, 0.134, 0.1783, 0.2352, 0.307, 0.3967, 0.4792, 0.5358, 0.5648, 0.5724, 0.6192, 0.7311, 0.856, 0.974, 0.974, 0.856, 0.7311, 0.6192, 0.5724, 0.5724, 0.6192, 0.7311, 0.856, 0.974, 0.974, 0.856, 0.7311, 0.6192, 0.5724, 0.5722, 0.6191, 0.7126, 0.8354, 0.9647, 0.9647, 0.8354, 0.7126, 0.6191, 0.5722, 0.5402, 0.578, 0.6536, 0.7698, 0.9297, 0.9297, 0.7698, 0.6536, 0.578, 0.5402, 0.4788, 0.4986, 0.5433, 0.6236, 0.7929, 0.7929, 0.6236, 0.5432, 0.4986, 0.4788, 0.3931, 0.3841, 0.3743, 0.3363, 0.2002, 0.2002, 0.3363, 0.3743, 0.3841, 0.3931, 0.3045, 0.2869, 0.2529, 0.1846, 0.06248, 0.06248, 0.1846, 0.2529, 0.2869, 0.3045, 0.2318, 0.211, 0.1714, 0.1074, 0.001085, 0.001085, 0.1074, 0.1714, 0.211, 0.2318, 0.1744, 0.154, 0.1177, 0.06644, 0.06644, 0.1177, 0.154, 0.1744, 0.1301, 0.1122, 0.08198, 0.03657, 0.03657, 0.08198, 0.1122, 0.1301, 0.0965, 0.08175, 0.05788, 0.008588, 0.008587, 0.05788, 0.08174, 0.0965, 0.07133, 0.05962, 0.03261, 0.03261, 0.05962, 0.07133, 0.0526, 0.03708, 0.009449, 0.009449, 0.03708, 0.0526, 0.02751, 0.01371, 0.01371, 0.02751, 0.007107, 0.007107, 0.5722, 0.6191, 0.7126, 0.8354, 0.9647, 0.9647, 0.8354, 0.7126, 0.6191, 0.5722, 0.5402, 0.578, 0.6536, 0.7698, 0.9297, 0.9297, 0.7698, 0.6536, 0.578, 0.5402, 0.4788, 0.4986, 0.5433, 0.6236, 0.7929, 0.7929, 0.6236, 0.5432, 0.4986, 0.4788, 0.3931, 0.3841, 0.3743, 0.3363, 0.2002, 0.2002, 0.3363, 0.3743, 0.3841, 0.3931, 0.3045, 0.2869, 0.2529, 0.1846, 0.06248, 0.06248, 0.1846, 0.2529, 0.2869, 0.3045, 0.2318, 0.211, 0.1714, 0.1074, 0.001085, 0.001085, 0.1074, 0.1714, 0.211, 0.2318, 0.1744, 0.154, 0.1177, 0.06644, 0.06644, 0.1177, 0.154, 0.1744, 0.1301, 0.1122, 0.08198, 0.03657, 0.03657, 0.08198, 0.1122, 0.1301, 0.0965, 0.08174, 0.05788, 0.008588, 0.008587, 0.05788, 0.08174, 0.0965, 0.07133, 0.05962, 0.03261, 0.03261, 0.05962, 0.07133, 0.0526, 0.03708, 0.009449, 0.009449, 0.03708, 0.0526, 0.02751, 0.01371, 0.01371, 0.02751, 0.007107, 0.007107]): _vg.add([_i], _w, 'REPLACE')
_vg = ob_cube.vertex_groups.new(name='Bone.001')
for _i, _w in zip([0, 2, 4, 6, 8, 9, 10, 11, 12, 13, 14, 15, 16, 17, 18, 19, 20, 21, 22, 23, 24, 31, 32, 33, 34, 35, 36, 37, 38, 39, 40, 41, 42, 43, 44, 45, 46, 47, 51, 52, 53, 54, 55, 56, 57, 58, 59, 60, 61, 62, 63, 64, 65, 66, 67, 71, 72, 73, 74, 75, 76, 77, 78, 79, 80, 81, 82, 83, 84, 85, 86, 87, 88, 89, 90, 91, 94, 95, 96, 97, 108, 109, 110, 111, 114, 115, 116, 117, 128, 129, 130, 131, 132, 133, 134, 135, 136, 137, 138, 139, 140, 141, 142, 143, 144, 145, 146, 147, 148, 149, 150, 151, 152, 153, 154, 155, 156, 157, 158, 159, 160, 161, 162, 163, 164, 165, 166, 167, 168, 169, 170, 171, 172, 173, 174, 175, 176, 177, 178, 179, 180, 181, 182, 183, 184, 185, 186, 187, 188, 189, 190, 191, 192, 193, 194, 195, 196, 197, 198, 199, 200, 201, 202, 203, 204, 205, 206, 207, 208, 209, 210, 211, 212, 213, 214, 215, 216, 217, 218, 219, 220, 221, 224, 225, 226, 227, 228, 229, 230, 231, 234, 235, 236, 237, 238, 239, 240, 241, 244, 245, 246, 247, 248, 249, 250, 255, 256, 257, 258, 259, 260, 265, 266, 267, 268, 269, 276, 277, 278, 279, 286, 287, 328, 329, 330, 331, 332, 333, 334, 335, 336, 337, 338, 339, 340, 341, 342, 343, 344, 345, 346, 347, 348, 349, 350, 351, 352, 353, 354, 355, 356, 357, 358, 359, 360, 361, 362, 363, 364, 365, 366, 367, 368, 369, 370, 371, 372, 373, 374, 375, 376, 377, 378, 379, 380, 381, 382, 383, 384, 385, 386, 387, 388, 389, 390, 391, 392, 393, 394, 395, 396, 397, 398, 399, 400, 401, 402, 403, 404, 405, 406, 407, 408, 409, 410, 411, 412, 413, 414, 415, 416, 417, 418, 419, 420, 421, 424, 425, 426, 427, 428, 429, 430, 431, 434, 435, 436, 437, 438, 439, 440, 441, 444, 445, 446, 447, 448, 449, 450, 455, 456, 457, 458, 459, 460, 465, 466, 467, 468, 469, 476, 477, 478, 479, 486, 487], [0.3203, 0.3218, 0.3218, 0.3203, 0.3154, 0.328, 0.3569, 0.3995, 0.4263, 0.4192, 0.3786, 0.3039, 0.2401, 0.1865, 0.1428, 0.1081, 0.08127, 0.06083, 0.04106, 0.0185, 0.002182, 0.002182, 0.0185, 0.04106, 0.06083, 0.08127, 0.1081, 0.1428, 0.1865, 0.2401, 0.3039, 0.3786, 0.4192, 0.4263, 0.3995, 0.3569, 0.3281, 0.3155, 0.002182, 0.0185, 0.04106, 0.06083, 0.08127, 0.1081, 0.1428, 0.1865, 0.2401, 0.3039, 0.3786, 0.4192, 0.4263, 0.3995, 0.3569, 0.328, 0.3154, 0.002182, 0.0185, 0.04106, 0.06083, 0.08127, 0.1081, 0.1428, 0.1865, 0.2401, 0.3039, 0.3786, 0.4192, 0.4263, 0.3995, 0.3569, 0.3281, 0.3155, 0.3193, 0.2913, 0.2077, 0.1145, 0.1145, 0.2077, 0.2913, 0.3193, 0.3193, 0.2913, 0.2077, 0.1145, 0.1145, 0.2077, 0.2913, 0.3193, 0.3131, 0.2855, 0.2218, 0.1327, 0.009705, 0.009705, 0.1327, 0.2218, 0.2856, 0.3132, 0.3284, 0.3111, 0.2686, 0.1914, 0.06352, 0.06352, 0.1914, 0.2686, 0.3112, 0.3284, 0.3615, 0.3636, 0.357, 0.3246, 0.1977, 0.1977, 0.3246, 0.357, 0.3636, 0.3615, 0.4056, 0.4366, 0.4901, 0.5886, 0.7851, 0.7851, 0.5886, 0.4901, 0.4366, 0.4056, 0.4316, 0.4731, 0.5551, 0.698, 0.9102, 0.9102, 0.698, 0.5551, 0.4731, 0.4316, 0.4238, 0.4654, 0.5495, 0.6952, 0.9098, 0.9098, 0.6952, 0.5495, 0.4654, 0.4238, 0.3816, 0.412, 0.4724, 0.5799, 0.7836, 0.7836, 0.5799, 0.4724, 0.412, 0.3816, 0.3087, 0.3171, 0.3246, 0.3088, 0.1949, 0.1949, 0.3088, 0.3246, 0.3171, 0.3087, 0.2422, 0.2367, 0.2174, 0.1663, 0.05919, 0.05919, 0.1663, 0.2174, 0.2367, 0.2422, 0.186, 0.1738, 0.1459, 0.0947, 0.0947, 0.1459, 0.1738, 0.186, 0.1408, 0.1268, 0.09922, 0.05749, 0.05749, 0.09922, 0.1268, 0.1408, 0.1056, 0.0923, 0.06863, 0.02379, 0.02379, 0.06863, 0.0923, 0.1056, 0.07873, 0.06732, 0.04651, 0.04651, 0.06732, 0.07873, 0.05859, 0.04855, 0.01885, 0.01885, 0.04855, 0.05859, 0.03731, 0.02257, 0.02257, 0.03731, 0.01546, 0.003946, 0.003946, 0.01546, 0.3131, 0.2855, 0.2218, 0.1327, 0.009705, 0.009705, 0.1327, 0.2218, 0.2856, 0.3132, 0.3284, 0.3111, 0.2686, 0.1914, 0.06352, 0.06352, 0.1914, 0.2686, 0.3112, 0.3284, 0.3615, 0.3636, 0.357, 0.3246, 0.1977, 0.1977, 0.3246, 0.357, 0.3636, 0.3615, 0.4056, 0.4366, 0.4901, 0.5886, 0.7851, 0.7851, 0.5886, 0.4901, 0.4366, 0.4056, 0.4316, 0.4731, 0.5551, 0.698, 0.9102, 0.9102, 0.698, 0.5551, 0.4731, 0.4316, 0.4238, 0.4654, 0.5495, 0.6952, 0.9098, 0.9098, 0.6952, 0.5495, 0.4654, 0.4238, 0.3816, 0.412, 0.4724, 0.5799, 0.7836, 0.7836, 0.5799, 0.4724, 0.412, 0.3816, 0.3087, 0.3171, 0.3246, 0.3088, 0.1949, 0.1949, 0.3088, 0.3246, 0.3171, 0.3087, 0.2422, 0.2367, 0.2174, 0.1663, 0.05919, 0.05919, 0.1663, 0.2174, 0.2367, 0.2422, 0.186, 0.1738, 0.1459, 0.0947, 0.0947, 0.1459, 0.1738, 0.186, 0.1408, 0.1268, 0.09922, 0.05749, 0.05749, 0.09922, 0.1268, 0.1408, 0.1056, 0.0923, 0.06863, 0.02379, 0.02379, 0.06863, 0.0923, 0.1056, 0.07873, 0.06732, 0.04651, 0.04651, 0.06732, 0.07873, 0.05859, 0.04855, 0.01885, 0.01885, 0.04855, 0.05859, 0.03731, 0.02257, 0.02257, 0.03731, 0.01546, 0.003946, 0.003946, 0.01546]): _vg.add([_i], _w, 'REPLACE')
_vg = ob_cube.vertex_groups.new(name='Bone.002')
for _i, _w in zip([0, 1, 2, 3, 4, 5, 6, 7, 8, 9, 10, 11, 12, 13, 14, 15, 16, 17, 18, 19, 20, 21, 22, 23, 24, 25, 26, 27, 28, 29, 30, 31, 32, 33, 34, 35, 36, 37, 38, 39, 40, 41, 42, 43, 44, 45, 46, 47, 48, 49, 50, 51, 52, 53, 54, 55, 56, 57, 58, 59, 60, 61, 62, 63, 64, 65, 66, 67, 68, 69, 70, 71, 72, 73, 74, 75, 76, 77, 78, 79, 80, 81, 82, 83, 84, 85, 86, 87, 88, 89, 90, 95, 96, 97, 98, 107, 108, 109, 110, 115, 116, 117, 118, 127, 128, 129, 130, 135, 136, 137, 138, 139, 140, 145, 146, 147, 148, 149, 150, 151, 154, 155, 156, 157, 158, 159, 160, 161, 164, 165, 166, 167, 168, 169, 170, 171, 174, 175, 176, 177, 178, 179, 180, 181, 182, 183, 184, 185, 186, 187, 188, 189, 190, 191, 192, 193, 194, 195, 196, 197, 198, 199, 200, 201, 202, 203, 204, 205, 206, 207, 208, 209, 210, 211, 212, 213, 214, 215, 216, 217, 218, 219, 220, 221, 222, 223, 224, 225, 226, 227, 228, 229, 230, 231, 232, 233, 234, 235, 236, 237, 238, 239, 240, 241, 242, 243, 244, 245, 246, 247, 248, 249, 250, 251, 254, 255, 256, 257, 258, 259, 260, 261, 264, 265, 266, 267, 268, 269, 270, 271, 274, 275, 276, 277, 278, 279, 280, 285, 286, 287, 288, 289, 290, 295, 296, 297, 298, 299, 306, 307, 308, 309, 316, 317, 318, 327, 328, 329, 330, 335, 336, 337, 338, 339, 340, 345, 346, 347, 348, 349, 350, 351, 354, 355, 356, 357, 358, 359, 360, 361, 364, 365, 366, 367, 368, 369, 370, 371, 374, 375, 376, 377, 378, 379, 380, 381, 382, 383, 384, 385, 386, 387, 388, 389, 390, 391, 392, 393, 394, 395, 396, 397, 398, 399, 400, 401, 402, 403, 404, 405, 406, 407, 408, 409, 410, 411, 412, 413, 414, 415, 416, 417, 418, 419, 420, 421, 422, 423, 424, 425, 426, 427, 428, 429, 430, 431, 432, 433, 434, 435, 436, 437, 438, 439, 440, 441, 442, 443, 444, 445, 446, 447, 448, 449, 450, 451, 454, 455, 456, 457, 458, 459, 460, 461, 464, 465, 466, 467, 468, 469, 470, 471, 474, 475, 476, 477, 478, 479, 480, 485, 486, 487, 488, 489, 490, 495, 496, 497, 498, 499, 506, 507, 508, 509, 516, 517, 518, 527], [0.06859, 0.006766, 0.06856, 0.006797, 0.06856, 0.006797, 0.06859, 0.006766, 0.07194, 0.08146, 0.09729, 0.1196, 0.154, 0.1954, 0.2439, 0.2999, 0.3182, 0.2994, 0.243, 0.194, 0.1522, 0.1177, 0.09029, 0.06914, 0.05335, 0.03404, 0.01882, 0.009936, 0.009938, 0.01882, 0.03404, 0.05335, 0.06914, 0.09029, 0.1177, 0.1522, 0.194, 0.243, 0.2994, 0.3182, 0.2999, 0.2439, 0.1954, 0.154, 0.1196, 0.09729, 0.08146, 0.07194, 0.009936, 0.01882, 0.03404, 0.05335, 0.06914, 0.09029, 0.1177, 0.1522, 0.194, 0.243, 0.2994, 0.3182, 0.2999, 0.2439, 0.1954, 0.154, 0.1196, 0.09729, 0.08146, 0.07194, 0.009937, 0.01882, 0.03404, 0.05335, 0.06914, 0.09029, 0.1177, 0.1522, 0.194, 0.243, 0.2994, 0.3182, 0.2999, 0.2439, 0.1954, 0.154, 0.1196, 0.09729, 0.08146, 0.07194, 0.06545, 0.05463, 0.02568, 0.02568, 0.05463, 0.06546, 0.003699, 0.003699, 0.06545, 0.05463, 0.02568, 0.02568, 0.05463, 0.06546, 0.003699, 0.003699, 0.0692, 0.05823, 0.03138, 0.03138, 0.05823, 0.0692, 0.07906, 0.06781, 0.04734, 0.04734, 0.06781, 0.07906, 0.09561, 0.08449, 0.06331, 0.0185, 0.0185, 0.06331, 0.08449, 0.09561, 0.1196, 0.1101, 0.08761, 0.0516, 0.0516, 0.08761, 0.1101, 0.1196, 0.1548, 0.1473, 0.1266, 0.08453, 0.08453, 0.1266, 0.1473, 0.1548, 0.1984, 0.198, 0.1878, 0.1496, 0.05599, 0.05599, 0.1496, 0.1878, 0.198, 0.1984, 0.2492, 0.2623, 0.28, 0.2813, 0.1889, 0.1889, 0.2813, 0.28, 0.2623, 0.2492, 0.3024, 0.336, 0.4053, 0.5324, 0.7702, 0.7702, 0.5324, 0.4053, 0.336, 0.3024, 0.321, 0.3617, 0.4484, 0.6084, 0.8712, 0.8712, 0.6084, 0.4484, 0.3617, 0.321, 0.3019, 0.3355, 0.405, 0.5323, 0.7701, 0.7701, 0.5323, 0.405, 0.3355, 0.3019, 0.2482, 0.2614, 0.2793, 0.2809, 0.1889, 0.1889, 0.2809, 0.2793, 0.2614, 0.2482, 0.1969, 0.1964, 0.1866, 0.149, 0.05588, 0.05588, 0.149, 0.1866, 0.1964, 0.1969, 0.1526, 0.1448, 0.1247, 0.08355, 0.08355, 0.1247, 0.1448, 0.1526, 0.1166, 0.1061, 0.08457, 0.05008, 0.05008, 0.08457, 0.1061, 0.1166, 0.08842, 0.07789, 0.0586, 0.01388, 0.01388, 0.0586, 0.07789, 0.08842, 0.0671, 0.05764, 0.0332, 0.0332, 0.05764, 0.0671, 0.05142, 0.03667, 0.01075, 0.01075, 0.03667, 0.05142, 0.03057, 0.01696, 0.01696, 0.03057, 0.01569, 0.004041, 0.004041, 0.0157, 0.00699, 0.00699, 0.0692, 0.05823, 0.03138, 0.03138, 0.05823, 0.0692, 0.07906, 0.06781, 0.04734, 0.04734, 0.06781, 0.07906, 0.09561, 0.08449, 0.06331, 0.0185, 0.0185, 0.06331, 0.08449, 0.09561, 0.1196, 0.1101, 0.08761, 0.0516, 0.0516, 0.08761, 0.1101, 0.1196, 0.1548, 0.1473, 0.1266, 0.08453, 0.08453, 0.1266, 0.1473, 0.1548, 0.1984, 0.198, 0.1878, 0.1496, 0.05599, 0.05599, 0.1496, 0.1878, 0.198, 0.1984, 0.2492, 0.2623, 0.28, 0.2813, 0.1889, 0.1889, 0.2813, 0.28, 0.2623, 0.2492, 0.3024, 0.336, 0.4053, 0.5324, 0.7702, 0.7702, 0.5324, 0.4053, 0.336, 0.3024, 0.321, 0.3617, 0.4484, 0.6084, 0.8712, 0.8712, 0.6084, 0.4484, 0.3617, 0.321, 0.3019, 0.3355, 0.405, 0.5323, 0.7701, 0.7701, 0.5323, 0.405, 0.3355, 0.3019, 0.2482, 0.2614, 0.2793, 0.2809, 0.1889, 0.1889, 0.2809, 0.2793, 0.2614, 0.2482, 0.1969, 0.1964, 0.1866, 0.149, 0.05588, 0.05588, 0.149, 0.1866, 0.1964, 0.1969, 0.1526, 0.1448, 0.1247, 0.08355, 0.08355, 0.1247, 0.1448, 0.1526, 0.1166, 0.1061, 0.08457, 0.05008, 0.05008, 0.08457, 0.1061, 0.1166, 0.08842, 0.07789, 0.0586, 0.01388, 0.01388, 0.0586, 0.07789, 0.08842, 0.0671, 0.05764, 0.0332, 0.0332, 0.05764, 0.0671, 0.05142, 0.03667, 0.01075, 0.01075, 0.03667, 0.05142, 0.03057, 0.01696, 0.01696, 0.03057, 0.01569, 0.004041, 0.004041, 0.0157, 0.00699, 0.00699]): _vg.add([_i], _w, 'REPLACE')
_vg = ob_cube.vertex_groups.new(name='Bone.003')
for _i, _w in zip([0, 1, 2, 3, 4, 5, 6, 7, 8, 9, 10, 11, 12, 13, 14, 15, 16, 17, 18, 19, 20, 21, 22, 23, 24, 25, 26, 27, 28, 29, 30, 31, 32, 33, 34, 35, 36, 37, 38, 39, 40, 41, 42, 43, 44, 45, 46, 47, 48, 49, 50, 51, 52, 53, 54, 55, 56, 57, 58, 59, 60, 61, 62, 63, 64, 65, 66, 67, 68, 69, 70, 71, 72, 73, 74, 75, 76, 77, 78, 79, 80, 81, 82, 83, 84, 85, 86, 87, 88, 97, 98, 99, 100, 105, 106, 107, 108, 117, 118, 119, 120, 125, 126, 127, 128, 137, 138, 139, 146, 147, 148, 149, 156, 157, 158, 159, 160, 165, 166, 167, 168, 169, 170, 175, 176, 177, 178, 179, 180, 181, 184, 185, 186, 187, 188, 189, 190, 191, 194, 195, 196, 197, 198, 199, 200, 201, 204, 205, 206, 207, 208, 209, 210, 211, 212, 213, 214, 215, 216, 217, 218, 219, 220, 221, 222, 223, 224, 225, 226, 227, 228, 229, 230, 231, 232, 233, 234, 235, 236, 237, 238, 239, 240, 241, 242, 243, 244, 245, 246, 247, 248, 249, 250, 251, 252, 253, 254, 255, 256, 257, 258, 259, 260, 261, 262, 263, 264, 265, 266, 267, 268, 269, 270, 271, 272, 273, 274, 275, 276, 277, 278, 279, 280, 281, 284, 285, 286, 287, 288, 289, 290, 291, 294, 295, 296, 297, 298, 299, 300, 301, 304, 305, 306, 307, 308, 309, 310, 311, 314, 315, 316, 317, 318, 319, 320, 325, 326, 327, 328, 337, 338, 339, 346, 347, 348, 349, 356, 357, 358, 359, 360, 365, 366, 367, 368, 369, 370, 375, 376, 377, 378, 379, 380, 381, 384, 385, 386, 387, 388, 389, 390, 391, 394, 395, 396, 397, 398, 399, 400, 401, 404, 405, 406, 407, 408, 409, 410, 411, 412, 413, 414, 415, 416, 417, 418, 419, 420, 421, 422, 423, 424, 425, 426, 427, 428, 429, 430, 431, 432, 433, 434, 435, 436, 437, 438, 439, 440, 441, 442, 443, 444, 445, 446, 447, 448, 449, 450, 451, 452, 453, 454, 455, 456, 457, 458, 459, 460, 461, 462, 463, 464, 465, 466, 467, 468, 469, 470, 471, 472, 473, 474, 475, 476, 477, 478, 479, 480, 481, 484, 485, 486, 487, 488, 489, 490, 491, 494, 495, 496, 497, 498, 499, 500, 501, 504, 505, 506, 507, 508, 509, 510, 511, 514, 515, 516, 517, 518, 519, 520, 525, 526, 527], [0.005053, 0.07068, 0.005028, 0.07072, 0.005028, 0.07072, 0.005053, 0.07068, 0.007974, 0.01633, 0.0306, 0.05077, 0.06752, 0.08927, 0.1171, 0.1519, 0.194, 0.2432, 0.2999, 0.319, 0.3011, 0.2457, 0.1981, 0.158, 0.1259, 0.1015, 0.0845, 0.07435, 0.07435, 0.0845, 0.1015, 0.1259, 0.158, 0.1981, 0.2457, 0.3011, 0.319, 0.2999, 0.2432, 0.194, 0.1519, 0.1171, 0.08927, 0.06752, 0.05077, 0.0306, 0.01633, 0.007972, 0.07435, 0.0845, 0.1015, 0.1259, 0.158, 0.1981, 0.2457, 0.3011, 0.319, 0.2999, 0.2432, 0.194, 0.1519, 0.1171, 0.08927, 0.06752, 0.05077, 0.0306, 0.01633, 0.007974, 0.07435, 0.0845, 0.1015, 0.1259, 0.158, 0.1981, 0.2457, 0.3011, 0.319, 0.2999, 0.2432, 0.194, 0.1519, 0.1171, 0.08927, 0.06752, 0.05077, 0.0306, 0.01633, 0.007972, 0.002122, 0.002123, 0.06738, 0.05581, 0.02639, 0.02639, 0.05581, 0.06739, 0.002122, 0.002123, 0.06738, 0.05581, 0.02639, 0.02639, 0.05581, 0.06739, 0.005246, 0.005246, 0.01355, 0.002636, 0.002636, 0.01355, 0.02776, 0.01529, 0.01529, 0.02776, 0.04902, 0.03484, 0.009859, 0.009859, 0.03484, 0.04902, 0.06579, 0.05687, 0.03241, 0.03241, 0.05687, 0.06579, 0.08754, 0.07732, 0.05829, 0.01362, 0.01362, 0.05829, 0.07732, 0.08754, 0.116, 0.1058, 0.08436, 0.04998, 0.04998, 0.08436, 0.1058, 0.116, 0.1523, 0.1447, 0.1246, 0.0835, 0.0835, 0.1246, 0.1447, 0.1523, 0.1969, 0.1964, 0.1866, 0.149, 0.05588, 0.05588, 0.149, 0.1866, 0.1964, 0.1969, 0.2484, 0.2616, 0.2794, 0.281, 0.1889, 0.1889, 0.281, 0.2794, 0.2616, 0.2484, 0.3024, 0.3359, 0.4052, 0.5324, 0.7702, 0.7702, 0.5324, 0.4052, 0.3359, 0.3024, 0.3217, 0.3623, 0.4487, 0.6085, 0.8712, 0.8712, 0.6085, 0.4487, 0.3623, 0.3217, 0.3035, 0.3368, 0.4058, 0.5327, 0.7702, 0.7702, 0.5327, 0.4058, 0.3368, 0.3035, 0.2508, 0.2635, 0.2807, 0.2816, 0.189, 0.189, 0.2816, 0.2807, 0.2635, 0.2508, 0.2008, 0.1995, 0.1887, 0.15, 0.05605, 0.05605, 0.15, 0.1887, 0.1995, 0.2008, 0.1581, 0.1493, 0.1277, 0.08495, 0.08495, 0.1277, 0.1493, 0.1581, 0.1243, 0.1124, 0.08875, 0.05205, 0.05205, 0.08875, 0.1124, 0.1243, 0.09906, 0.08656, 0.06439, 0.01937, 0.01937, 0.06439, 0.08656, 0.09906, 0.0817, 0.06955, 0.04918, 0.0006009, 0.000601, 0.04918, 0.06955, 0.0817, 0.07134, 0.05966, 0.03278, 0.03278, 0.05966, 0.07134, 0.005246, 0.005246, 0.01355, 0.002636, 0.002636, 0.01355, 0.02776, 0.01529, 0.01529, 0.02776, 0.04902, 0.03484, 0.009859, 0.009859, 0.03484, 0.04902, 0.06579, 0.05687, 0.03241, 0.03241, 0.05687, 0.06579, 0.08754, 0.07732, 0.05829, 0.01362, 0.01362, 0.05829, 0.07732, 0.08754, 0.116, 0.1058, 0.08436, 0.04998, 0.04998, 0.08436, 0.1058, 0.116, 0.1523, 0.1447, 0.1246, 0.0835, 0.0835, 0.1246, 0.1447, 0.1523, 0.1969, 0.1964, 0.1866, 0.149, 0.05588, 0.05588, 0.149, 0.1866, 0.1964, 0.1969, 0.2484, 0.2616, 0.2794, 0.281, 0.1889, 0.1889, 0.281, 0.2794, 0.2616, 0.2484, 0.3024, 0.3359, 0.4052, 0.5324, 0.7702, 0.7702, 0.5324, 0.4052, 0.3359, 0.3024, 0.3217, 0.3623, 0.4487, 0.6085, 0.8712, 0.8712, 0.6085, 0.4487, 0.3623, 0.3217, 0.3035, 0.3368, 0.4058, 0.5327, 0.7702, 0.7702, 0.5327, 0.4058, 0.3368, 0.3035, 0.2508, 0.2635, 0.2807, 0.2816, 0.189, 0.189, 0.2816, 0.2807, 0.2635, 0.2508, 0.2008, 0.1995, 0.1887, 0.15, 0.05605, 0.05605, 0.15, 0.1887, 0.1995, 0.2008, 0.1581, 0.1493, 0.1277, 0.08495, 0.08495, 0.1277, 0.1493, 0.1581, 0.1243, 0.1124, 0.08875, 0.05205, 0.05205, 0.08875, 0.1124, 0.1243, 0.09906, 0.08656, 0.06439, 0.01937, 0.01937, 0.06439, 0.08656, 0.09906, 0.0817, 0.06955, 0.04918, 0.0006009, 0.000601, 0.04918, 0.06955, 0.0817, 0.07134, 0.05966, 0.03278, 0.03278, 0.05966, 0.07134]): _vg.add([_i], _w, 'REPLACE')
_vg = ob_cube.vertex_groups.new(name='Bone.004')
for _i, _w in zip([1, 3, 5, 7, 12, 13, 14, 15, 16, 17, 18, 19, 20, 21, 22, 23, 24, 25, 26, 27, 28, 29, 30, 31, 32, 33, 34, 35, 36, 37, 38, 39, 40, 41, 42, 43, 48, 49, 50, 51, 52, 53, 54, 55, 56, 57, 58, 59, 60, 61, 62, 63, 68, 69, 70, 71, 72, 73, 74, 75, 76, 77, 78, 79, 80, 81, 82, 83, 98, 99, 100, 101, 104, 105, 106, 107, 118, 119, 120, 121, 124, 125, 126, 127, 168, 177, 178, 179, 186, 187, 188, 189, 190, 195, 196, 197, 198, 199, 200, 205, 206, 207, 208, 209, 210, 211, 214, 215, 216, 217, 218, 219, 220, 221, 224, 225, 226, 227, 228, 229, 230, 231, 234, 235, 236, 237, 238, 239, 240, 241, 242, 243, 244, 245, 246, 247, 248, 249, 250, 251, 252, 253, 254, 255, 256, 257, 258, 259, 260, 261, 262, 263, 264, 265, 266, 267, 268, 269, 270, 271, 272, 273, 274, 275, 276, 277, 278, 279, 280, 281, 282, 283, 284, 285, 286, 287, 288, 289, 290, 291, 292, 293, 294, 295, 296, 297, 298, 299, 300, 301, 302, 303, 304, 305, 306, 307, 308, 309, 310, 311, 314, 315, 316, 317, 318, 319, 320, 321, 324, 325, 326, 327, 368, 377, 378, 379, 386, 387, 388, 389, 390, 395, 396, 397, 398, 399, 400, 405, 406, 407, 408, 409, 410, 411, 414, 415, 416, 417, 418, 419, 420, 421, 424, 425, 426, 427, 428, 429, 430, 431, 434, 435, 436, 437, 438, 439, 440, 441, 442, 443, 444, 445, 446, 447, 448, 449, 450, 451, 452, 453, 454, 455, 456, 457, 458, 459, 460, 461, 462, 463, 464, 465, 466, 467, 468, 469, 470, 471, 472, 473, 474, 475, 476, 477, 478, 479, 480, 481, 482, 483, 484, 485, 486, 487, 488, 489, 490, 491, 492, 493, 494, 495, 496, 497, 498, 499, 500, 501, 502, 503, 504, 505, 506, 507, 508, 509, 510, 511, 514, 515, 516, 517, 518, 519, 520, 521, 524, 525, 526, 527], [0.17, 0.1701, 0.1701, 0.17, 0.006213, 0.02559, 0.05075, 0.06789, 0.09027, 0.1189, 0.1547, 0.1981, 0.249, 0.308, 0.3301, 0.3164, 0.2665, 0.2263, 0.1961, 0.177, 0.177, 0.1961, 0.2263, 0.2665, 0.3164, 0.3301, 0.308, 0.249, 0.1981, 0.1547, 0.1189, 0.09027, 0.06789, 0.05075, 0.02559, 0.006213, 0.177, 0.1961, 0.2263, 0.2665, 0.3164, 0.3301, 0.308, 0.249, 0.1981, 0.1547, 0.1189, 0.09027, 0.06789, 0.05075, 0.02559, 0.006213, 0.177, 0.1961, 0.2263, 0.2665, 0.3164, 0.3301, 0.308, 0.249, 0.1981, 0.1547, 0.1189, 0.09027, 0.06789, 0.05075, 0.02559, 0.006213, 0.1653, 0.1447, 0.1081, 0.05905, 0.05905, 0.1081, 0.1447, 0.1653, 0.1653, 0.1447, 0.1081, 0.05905, 0.05905, 0.1081, 0.1447, 0.1653, 0.003956, 0.003956, 0.02264, 0.01068, 0.01068, 0.02264, 0.04794, 0.03277, 0.008202, 0.008202, 0.03277, 0.04794, 0.06592, 0.0567, 0.03198, 0.03198, 0.0567, 0.06592, 0.08839, 0.07788, 0.0586, 0.01388, 0.01388, 0.0586, 0.07788, 0.08839, 0.1177, 0.1071, 0.08518, 0.05037, 0.05037, 0.08518, 0.1071, 0.1177, 0.155, 0.1468, 0.126, 0.08415, 0.08415, 0.126, 0.1468, 0.155, 0.2008, 0.1995, 0.1887, 0.15, 0.05605, 0.05605, 0.15, 0.1887, 0.1995, 0.2008, 0.2539, 0.2661, 0.2824, 0.2824, 0.1891, 0.1891, 0.2824, 0.2824, 0.2661, 0.2539, 0.3101, 0.3422, 0.4094, 0.5344, 0.7705, 0.7705, 0.5344, 0.4094, 0.3422, 0.3101, 0.3324, 0.371, 0.4545, 0.6113, 0.8717, 0.8717, 0.6113, 0.4545, 0.371, 0.3324, 0.3181, 0.3487, 0.4139, 0.5365, 0.7709, 0.7709, 0.5365, 0.4139, 0.3487, 0.3181, 0.2707, 0.2799, 0.2918, 0.287, 0.1899, 0.1899, 0.287, 0.2918, 0.2799, 0.2707, 0.2278, 0.222, 0.2042, 0.1576, 0.05736, 0.05736, 0.1576, 0.2042, 0.222, 0.2278, 0.1947, 0.1802, 0.1493, 0.09584, 0.09584, 0.1493, 0.1802, 0.1947, 0.1737, 0.1547, 0.1193, 0.06804, 0.06804, 0.1193, 0.1547, 0.1737, 0.003956, 0.003956, 0.02264, 0.01068, 0.01068, 0.02264, 0.04794, 0.03277, 0.008202, 0.008202, 0.03277, 0.04794, 0.06592, 0.0567, 0.03198, 0.03198, 0.0567, 0.06592, 0.08839, 0.07788, 0.0586, 0.01388, 0.01388, 0.0586, 0.07788, 0.08839, 0.1177, 0.1071, 0.08518, 0.05037, 0.05037, 0.08518, 0.1071, 0.1177, 0.155, 0.1468, 0.126, 0.08415, 0.08415, 0.126, 0.1468, 0.155, 0.2008, 0.1995, 0.1887, 0.15, 0.05605, 0.05605, 0.15, 0.1887, 0.1995, 0.2008, 0.2539, 0.2661, 0.2824, 0.2824, 0.1891, 0.1891, 0.2824, 0.2824, 0.2661, 0.2539, 0.3101, 0.3422, 0.4094, 0.5344, 0.7705, 0.7705, 0.5344, 0.4094, 0.3422, 0.3101, 0.3324, 0.371, 0.4545, 0.6113, 0.8717, 0.8717, 0.6113, 0.4545, 0.371, 0.3324, 0.3181, 0.3487, 0.4139, 0.5365, 0.7709, 0.7709, 0.5365, 0.4139, 0.3487, 0.3181, 0.2707, 0.2799, 0.2918, 0.287, 0.1899, 0.1899, 0.287, 0.2918, 0.2799, 0.2707, 0.2278, 0.222, 0.2042, 0.1576, 0.05736, 0.05736, 0.1576, 0.2042, 0.222, 0.2278, 0.1947, 0.1802, 0.1493, 0.09584, 0.09584, 0.1493, 0.1802, 0.1947, 0.1737, 0.1547, 0.1193, 0.06804, 0.06804, 0.1193, 0.1547, 0.1737]): _vg.add([_i], _w, 'REPLACE')
_vg = ob_cube.vertex_groups.new(name='Bone.005')
for _i, _w in zip([1, 3, 5, 7, 15, 16, 17, 18, 19, 20, 21, 22, 23, 24, 25, 26, 27, 28, 29, 30, 31, 32, 33, 34, 35, 36, 37, 38, 39, 40, 48, 49, 50, 51, 52, 53, 54, 55, 56, 57, 58, 59, 60, 68, 69, 70, 71, 72, 73, 74, 75, 76, 77, 78, 79, 80, 98, 99, 100, 101, 102, 103, 104, 105, 106, 107, 118, 119, 120, 121, 122, 123, 124, 125, 126, 127, 208, 209, 216, 217, 218, 219, 220, 225, 226, 227, 228, 229, 230, 235, 236, 237, 238, 239, 240, 241, 244, 245, 246, 247, 248, 249, 250, 251, 254, 255, 256, 257, 258, 259, 260, 261, 264, 265, 266, 267, 268, 269, 270, 271, 272, 273, 274, 275, 276, 277, 278, 279, 280, 281, 282, 283, 284, 285, 286, 287, 288, 289, 290, 291, 292, 293, 294, 295, 296, 297, 298, 299, 300, 301, 302, 303, 304, 305, 306, 307, 308, 309, 310, 311, 312, 313, 314, 315, 316, 317, 318, 319, 320, 321, 322, 323, 324, 325, 326, 327, 408, 409, 416, 417, 418, 419, 420, 425, 426, 427, 428, 429, 430, 435, 436, 437, 438, 439, 440, 441, 444, 445, 446, 447, 448, 449, 450, 451, 454, 455, 456, 457, 458, 459, 460, 461, 464, 465, 466, 467, 468, 469, 470, 471, 472, 473, 474, 475, 476, 477, 478, 479, 480, 481, 482, 483, 484, 485, 486, 487, 488, 489, 490, 491, 492, 493, 494, 495, 496, 497, 498, 499, 500, 501, 502, 503, 504, 505, 506, 507, 508, 509, 510, 511, 512, 513, 514, 515, 516, 517, 518, 519, 520, 521, 522, 523, 524, 525, 526, 527], [0.3373, 0.337, 0.337, 0.3373, 0.001661, 0.01984, 0.04415, 0.06317, 0.08422, 0.1113, 0.1454, 0.1872, 0.2372, 0.297, 0.3225, 0.3147, 0.3194, 0.3194, 0.3147, 0.3225, 0.297, 0.2372, 0.1872, 0.1454, 0.1113, 0.08422, 0.06317, 0.04415, 0.01984, 0.001661, 0.3194, 0.3147, 0.3225, 0.297, 0.2372, 0.1872, 0.1454, 0.1113, 0.08422, 0.06317, 0.04415, 0.01984, 0.001661, 0.3194, 0.3147, 0.3225, 0.297, 0.2372, 0.1872, 0.1454, 0.1113, 0.08422, 0.06317, 0.04415, 0.01984, 0.001661, 0.338, 0.3428, 0.3386, 0.292, 0.05459, 0.05459, 0.292, 0.3386, 0.3428, 0.3379, 0.338, 0.3428, 0.3386, 0.292, 0.05459, 0.05459, 0.292, 0.3386, 0.3428, 0.3379, 0.01701, 0.005791, 0.005791, 0.01701, 0.04073, 0.02646, 0.003599, 0.003599, 0.02646, 0.04073, 0.06125, 0.05249, 0.02558, 0.02558, 0.05249, 0.06125, 0.0823, 0.07214, 0.05397, 0.008613, 0.008613, 0.05397, 0.07214, 0.0823, 0.1098, 0.09914, 0.07825, 0.04215, 0.04215, 0.07825, 0.09914, 0.1098, 0.145, 0.1358, 0.1153, 0.0767, 0.0767, 0.1153, 0.1358, 0.145, 0.1885, 0.1844, 0.1717, 0.1362, 0.05241, 0.05241, 0.1362, 0.1717, 0.1844, 0.1885, 0.2398, 0.2457, 0.255, 0.2551, 0.1792, 0.1792, 0.2551, 0.255, 0.2457, 0.2398, 0.2956, 0.3161, 0.3655, 0.4777, 0.7373, 0.7373, 0.4777, 0.3655, 0.3161, 0.2956, 0.3214, 0.3414, 0.3878, 0.4921, 0.74, 0.74, 0.4921, 0.3878, 0.3414, 0.3214, 0.3184, 0.3239, 0.3262, 0.3039, 0.1884, 0.1884, 0.3039, 0.3262, 0.3239, 0.3184, 0.3228, 0.3222, 0.3062, 0.2407, 0.0715, 0.0715, 0.2407, 0.3062, 0.3222, 0.3228, 0.01701, 0.005791, 0.005791, 0.01701, 0.04073, 0.02646, 0.003599, 0.003599, 0.02646, 0.04073, 0.06125, 0.05249, 0.02558, 0.02558, 0.05249, 0.06125, 0.0823, 0.07214, 0.05397, 0.008613, 0.008613, 0.05397, 0.07214, 0.0823, 0.1098, 0.09914, 0.07825, 0.04215, 0.04215, 0.07825, 0.09914, 0.1098, 0.145, 0.1358, 0.1153, 0.0767, 0.0767, 0.1153, 0.1358, 0.145, 0.1885, 0.1844, 0.1717, 0.1362, 0.05241, 0.05241, 0.1362, 0.1717, 0.1844, 0.1885, 0.2398, 0.2457, 0.255, 0.2551, 0.1792, 0.1792, 0.2551, 0.255, 0.2457, 0.2398, 0.2956, 0.3161, 0.3655, 0.4777, 0.7373, 0.7373, 0.4777, 0.3655, 0.3161, 0.2956, 0.3214, 0.3414, 0.3878, 0.4921, 0.74, 0.74, 0.4921, 0.3878, 0.3414, 0.3214, 0.3184, 0.3239, 0.3262, 0.3039, 0.1884, 0.1884, 0.3039, 0.3262, 0.3239, 0.3184, 0.3228, 0.3222, 0.3062, 0.2407, 0.0715, 0.0715, 0.2407, 0.3062, 0.3222, 0.3228]): _vg.add([_i], _w, 'REPLACE')
_vg = ob_cube.vertex_groups.new(name='Bone.006')
for _i, _w in zip([1, 3, 5, 7, 17, 18, 19, 20, 21, 22, 23, 24, 25, 26, 27, 28, 29, 30, 31, 32, 33, 34, 35, 36, 37, 38, 48, 49, 50, 51, 52, 53, 54, 55, 56, 57, 58, 68, 69, 70, 71, 72, 73, 74, 75, 76, 77, 78, 98, 99, 100, 101, 102, 103, 104, 105, 106, 107, 118, 119, 120, 121, 122, 123, 124, 125, 126, 127, 218, 227, 228, 229, 236, 237, 238, 239, 240, 245, 246, 247, 248, 249, 250, 255, 256, 257, 258, 259, 260, 261, 264, 265, 266, 267, 268, 269, 270, 271, 274, 275, 276, 277, 278, 279, 280, 281, 284, 285, 286, 287, 288, 289, 290, 291, 292, 293, 294, 295, 296, 297, 298, 299, 300, 301, 302, 303, 304, 305, 306, 307, 308, 309, 310, 311, 312, 313, 314, 315, 316, 317, 318, 319, 320, 321, 322, 323, 324, 325, 326, 327, 418, 427, 428, 429, 436, 437, 438, 439, 440, 445, 446, 447, 448, 449, 450, 455, 456, 457, 458, 459, 460, 461, 464, 465, 466, 467, 468, 469, 470, 471, 474, 475, 476, 477, 478, 479, 480, 481, 484, 485, 486, 487, 488, 489, 490, 491, 492, 493, 494, 495, 496, 497, 498, 499, 500, 501, 502, 503, 504, 505, 506, 507, 508, 509, 510, 511, 512, 513, 514, 515, 516, 517, 518, 519, 520, 521, 522, 523, 524, 525, 526, 527], [0.3752, 0.3754, 0.3754, 0.3752, 0.01135, 0.03302, 0.05598, 0.07514, 0.1002, 0.1323, 0.1727, 0.2219, 0.2801, 0.3479, 0.3798, 0.3798, 0.3479, 0.2801, 0.2219, 0.1727, 0.1323, 0.1002, 0.07514, 0.05598, 0.03302, 0.01135, 0.3798, 0.3479, 0.2801, 0.2219, 0.1727, 0.1323, 0.1002, 0.07514, 0.05598, 0.03302, 0.01135, 0.3798, 0.3479, 0.2801, 0.2219, 0.1727, 0.1323, 0.1002, 0.07514, 0.05598, 0.03302, 0.01135, 0.3851, 0.4209, 0.4914, 0.6189, 0.9297, 0.9297, 0.6189, 0.4914, 0.4209, 0.3851, 0.3851, 0.4209, 0.4914, 0.6189, 0.9297, 0.9297, 0.6189, 0.4914, 0.4209, 0.3851, 0.008669, 0.008669, 0.02965, 0.01632, 0.01632, 0.02965, 0.05396, 0.04095, 0.01373, 0.01373, 0.04095, 0.05396, 0.07287, 0.06246, 0.03988, 0.03988, 0.06246, 0.07287, 0.09794, 0.0859, 0.06419, 0.01942, 0.01942, 0.06419, 0.0859, 0.09794, 0.1307, 0.1182, 0.09311, 0.05441, 0.05441, 0.09311, 0.1182, 0.1307, 0.1725, 0.1621, 0.1373, 0.0902, 0.0902, 0.1373, 0.1621, 0.1725, 0.2243, 0.2207, 0.2051, 0.1594, 0.05799, 0.05799, 0.1594, 0.2051, 0.2207, 0.2243, 0.2852, 0.2952, 0.3064, 0.2977, 0.1931, 0.1931, 0.2977, 0.3064, 0.2952, 0.2852, 0.351, 0.3821, 0.4451, 0.5607, 0.7813, 0.7813, 0.5607, 0.4451, 0.3821, 0.351, 0.3852, 0.4252, 0.5076, 0.6587, 0.9094, 0.9094, 0.6587, 0.5076, 0.4252, 0.3852, 0.008669, 0.008669, 0.02965, 0.01632, 0.01632, 0.02965, 0.05396, 0.04095, 0.01373, 0.01373, 0.04095, 0.05396, 0.07287, 0.06246, 0.03988, 0.03988, 0.06246, 0.07287, 0.09794, 0.0859, 0.06419, 0.01942, 0.01942, 0.06419, 0.0859, 0.09794, 0.1307, 0.1182, 0.09311, 0.05441, 0.05441, 0.09311, 0.1182, 0.1307, 0.1725, 0.1621, 0.1373, 0.0902, 0.0902, 0.1373, 0.1621, 0.1725, 0.2243, 0.2207, 0.2051, 0.1594, 0.05799, 0.05799, 0.1594, 0.2051, 0.2207, 0.2243, 0.2852, 0.2952, 0.3064, 0.2977, 0.1931, 0.1931, 0.2977, 0.3064, 0.2952, 0.2852, 0.351, 0.3821, 0.4451, 0.5607, 0.7813, 0.7813, 0.5607, 0.4451, 0.3821, 0.351, 0.3852, 0.4252, 0.5076, 0.6587, 0.9094, 0.9094, 0.6587, 0.5076, 0.4252, 0.3852]): _vg.add([_i], _w, 'REPLACE')
_m = ob_cube.modifiers.new('Armature', 'ARMATURE')
_m.object = ob_armature
ob_armature.location = (0.0, 0.0, -0.5922)
ob_cube_001.location = (1.056, 0.0, 0.0)
ob_cube_001.scale = (1.793, 1.793, 1.793)

# ---- collection membership
col_collection.objects.link(ob_cube)
col_collection.objects.link(ob_armature)
col_collection.objects.link(ob_cube_001)

# ---- scene / render settings (as saved in the file)
scene.frame_start = 1; scene.frame_end = 250; scene.frame_set(0)
scene.render.engine = 'BLENDER_EEVEE_NEXT'
scene.cycles.sampling_pattern = 'TABULATED_SOBOL'
scene.view_settings.view_transform = 'Filmic'
bpy.context.view_layer.update()

# ---- added for rendering (the .blend has no active camera and no usable light): camera, sun
cam_auto = bpy.data.cameras.new('AutoCamera')
cam_auto.lens = 50.0
cam_auto.sensor_width = 36.0
cam_auto.clip_end = 1000.0
ob_auto_camera = bpy.data.objects.new('AutoCamera', cam_auto)
scene.collection.objects.link(ob_auto_camera)
ob_auto_camera.location = (4.5043, -4.13828, 2.75886)
ob_auto_camera.rotation_euler = (1.09748, -7.21219e-08, 0.694738)
scene.camera = ob_auto_camera
light_auto_sun = bpy.data.lights.new('AutoSun', 'SUN')
light_auto_sun.energy = 3.0
light_auto_sun.angle = 0.0523599
ob_auto_sun = bpy.data.objects.new('AutoSun', light_auto_sun)
scene.collection.objects.link(ob_auto_sun)
ob_auto_sun.rotation_euler = (0.872665, 0.174533, 0.523599)
bpy.context.view_layer.update()
